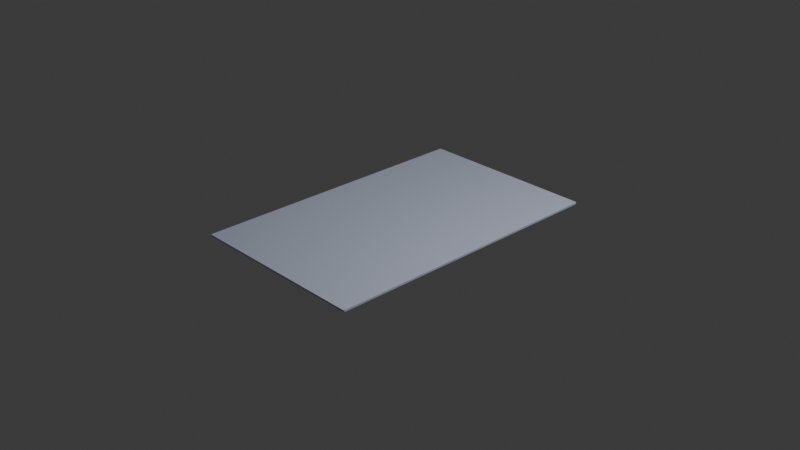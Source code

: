 # Source: cartela_camera.blend  (saved by Blender 4.1.24; exported with 4.5.12 LTS)
import bpy
from mathutils import Matrix  # noqa: F401  (used for matrix-valued properties, if any)

bpy.ops.wm.read_factory_settings(use_empty=True)
scene = bpy.context.scene
scene.name = 'Scene'

# ---- collections
col_collection = bpy.data.collections.new('Collection'); scene.collection.children.link(col_collection)

# ---- materials (node trees are filled in below, after node groups)
mat_material = bpy.data.materials.new('Material')
mat_material.alpha_threshold = 0.0
mat_material.use_transparent_shadow = False
mat_material.roughness = 0.5
mat_material.line_color = (0.0, 0.0, 0.0, 1.0)

# ---- material node trees
mat_material.use_nodes = True; mat_material.node_tree.nodes.clear()
_N = mat_material.node_tree.nodes; _L = mat_material.node_tree.links
n0 = _N.new('ShaderNodeOutputMaterial'); n0.name = 'Material Output'; n0.location = (300, 300)
n1 = _N.new('ShaderNodeBsdfPrincipled'); n1.name = 'Principled BSDF'; n1.location = (10, 300)
n1.inputs[0].default_value = (0.5872, 0.637, 0.8007, 1.0)
n1.inputs[3].default_value = 1.45
_L.new(n1.outputs[0], n0.inputs[0])
n0.is_active_output = True

# ---- world
world_world = bpy.data.worlds.new('World'); scene.world = world_world
world_world.use_nodes = True; world_world.node_tree.nodes.clear()
_N = world_world.node_tree.nodes; _L = world_world.node_tree.links
n0 = _N.new('ShaderNodeOutputWorld'); n0.name = 'World Output'; n0.location = (300, 300)
n1 = _N.new('ShaderNodeBackground'); n1.name = 'Background'; n1.location = (10, 300)
n1.inputs[0].default_value = (0.05088, 0.05088, 0.05088, 1.0)
_L.new(n1.outputs[0], n0.inputs[0])
n0.is_active_output = True
world_world.color = (0.05088, 0.05088, 0.05088)
world_world.use_sun_shadow = False
world_world.sun_shadow_jitter_overblur = 0.0

# ---- cameras
cam_camera = bpy.data.cameras.new('Camera')
cam_camera.clip_end = 100.0
cam_camera.ortho_scale = 7.314

# ---- lights
light_light = bpy.data.lights.new('Light', 'POINT')
light_light.transmission_factor = 0.0
light_light.energy = 1000.0
light_light.shadow_soft_size = 0.1
light_light.shadow_maximum_resolution = 0.006
light_light.use_absolute_resolution = True

# ---- meshes
me_cube = bpy.data.meshes.new('Cube')
me_cube.from_pydata([(0.9871, 1.0, 0.9871), (0.9871, 0.9871, 1.0), (1.0, 0.9871, 0.9871), (0.9871, 0.9998, 0.9891), (0.9871, 0.9994, 0.9911), (0.9871, 0.9986, 0.9929), (0.9871, 0.9975, 0.9947), (0.9871, 0.9962, 0.9962), (0.9891, 0.9998, 0.9871), (0.9891, 0.9997, 0.9892), (0.9892, 0.9992, 0.9912), (0.9892, 0.9984, 0.993), (0.9891, 0.9973, 0.9947), (0.9891, 0.9961, 0.9961), (0.9911, 0.9994, 0.9871), (0.9912, 0.9992, 0.9892), (0.9912, 0.9986, 0.9912), (0.9911, 0.9978, 0.993), (0.9911, 0.9969, 0.9945), (0.991, 0.9958, 0.9958), (0.9929, 0.9986, 0.9871), (0.993, 0.9984, 0.9892), (0.993, 0.9978, 0.9911), (0.9928, 0.9971, 0.9928), (0.9927, 0.9963, 0.9942), (0.9926, 0.9954, 0.9954), (0.9947, 0.9975, 0.9871), (0.9947, 0.9973, 0.9892), (0.9945, 0.9969, 0.9911), (0.9942, 0.9963, 0.9927), (0.9939, 0.9957, 0.9939), (0.9938, 0.9949, 0.9949), (0.9945, 0.9945, 0.9945), (0.9891, 0.9871, 0.9998), (0.9911, 0.9871, 0.9994), (0.9929, 0.9871, 0.9986), (0.9947, 0.9871, 0.9975), (0.9962, 0.9871, 0.9962), (0.9871, 0.9891, 0.9998), (0.9892, 0.9891, 0.9997), (0.9912, 0.9892, 0.9992), (0.993, 0.9892, 0.9984), (0.9947, 0.9891, 0.9973), (0.9961, 0.9891, 0.9961), (0.9871, 0.9911, 0.9994), (0.9892, 0.9912, 0.9992), (0.9912, 0.9912, 0.9986), (0.993, 0.9911, 0.9978), (0.9945, 0.9911, 0.9969), (0.9958, 0.991, 0.9958), (0.9871, 0.9929, 0.9986), (0.9892, 0.993, 0.9984), (0.9911, 0.993, 0.9978), (0.9928, 0.9928, 0.9971), (0.9942, 0.9927, 0.9963), (0.9954, 0.9926, 0.9954), (0.9871, 0.9947, 0.9975), (0.9892, 0.9947, 0.9973), (0.9911, 0.9945, 0.9969), (0.9927, 0.9942, 0.9963), (0.9939, 0.9939, 0.9957), (0.9949, 0.9938, 0.9949), (0.9998, 0.9891, 0.9871), (0.9994, 0.9911, 0.9871), (0.9986, 0.9929, 0.9871), (0.9975, 0.9947, 0.9871), (0.9962, 0.9962, 0.9871), (0.9998, 0.9871, 0.9891), (0.9997, 0.9892, 0.9891), (0.9992, 0.9912, 0.9892), (0.9984, 0.993, 0.9892), (0.9973, 0.9947, 0.9891), (0.9961, 0.9961, 0.9891), (0.9994, 0.9871, 0.9911), (0.9992, 0.9892, 0.9912), (0.9986, 0.9912, 0.9912), (0.9978, 0.993, 0.9911), (0.9969, 0.9945, 0.9911), (0.9958, 0.9958, 0.991), (0.9986, 0.9871, 0.9929), (0.9984, 0.9892, 0.993), (0.9978, 0.9911, 0.993), (0.9971, 0.9928, 0.9928), (0.9963, 0.9942, 0.9927), (0.9954, 0.9954, 0.9926), (0.9975, 0.9871, 0.9947), (0.9973, 0.9892, 0.9947), (0.9969, 0.9911, 0.9945), (0.9963, 0.9927, 0.9942), (0.9957, 0.9939, 0.9939), (0.9949, 0.9949, 0.9938), (0.9871, 0.9871, -1.0), (0.9871, 1.0, -0.9871), (1.0, 0.9871, -0.9871), (0.9871, 0.9891, -0.9998), (0.9871, 0.9911, -0.9994), (0.9871, 0.9929, -0.9986), (0.9871, 0.9947, -0.9975), (0.9871, 0.9962, -0.9962), (0.9891, 0.9871, -0.9998), (0.9891, 0.9892, -0.9997), (0.9892, 0.9912, -0.9992), (0.9892, 0.993, -0.9984), (0.9891, 0.9947, -0.9973), (0.9891, 0.9961, -0.9961), (0.9911, 0.9871, -0.9994), (0.9912, 0.9892, -0.9992), (0.9912, 0.9912, -0.9986), (0.9911, 0.993, -0.9978), (0.9911, 0.9945, -0.9969), (0.991, 0.9958, -0.9958), (0.9929, 0.9871, -0.9986), (0.993, 0.9892, -0.9984), (0.993, 0.9911, -0.9978), (0.9928, 0.9928, -0.9971), (0.9927, 0.9942, -0.9963), (0.9926, 0.9954, -0.9954), (0.9947, 0.9871, -0.9975), (0.9947, 0.9892, -0.9973), (0.9945, 0.9911, -0.9969), (0.9942, 0.9927, -0.9963), (0.9939, 0.9939, -0.9957), (0.9938, 0.9949, -0.9949), (0.9945, 0.9945, -0.9945), (0.9891, 0.9998, -0.9871), (0.9911, 0.9994, -0.9871), (0.9929, 0.9986, -0.9871), (0.9947, 0.9975, -0.9871), (0.9962, 0.9962, -0.9871), (0.9871, 0.9998, -0.9891), (0.9892, 0.9997, -0.9891), (0.9912, 0.9992, -0.9892), (0.993, 0.9984, -0.9892), (0.9947, 0.9973, -0.9891), (0.9961, 0.9961, -0.9891), (0.9871, 0.9994, -0.9911), (0.9892, 0.9992, -0.9912), (0.9912, 0.9986, -0.9912), (0.993, 0.9978, -0.9911), (0.9945, 0.9969, -0.9911), (0.9958, 0.9958, -0.991), (0.9871, 0.9986, -0.9929), (0.9892, 0.9984, -0.993), (0.9911, 0.9978, -0.993), (0.9928, 0.9971, -0.9928), (0.9942, 0.9963, -0.9927), (0.9954, 0.9954, -0.9926), (0.9871, 0.9975, -0.9947), (0.9892, 0.9973, -0.9947), (0.9911, 0.9969, -0.9945), (0.9927, 0.9963, -0.9942), (0.9939, 0.9957, -0.9939), (0.9949, 0.9949, -0.9938), (0.9998, 0.9871, -0.9891), (0.9994, 0.9871, -0.9911), (0.9986, 0.9871, -0.9929), (0.9975, 0.9871, -0.9947), (0.9962, 0.9871, -0.9962), (0.9998, 0.9891, -0.9871), (0.9997, 0.9891, -0.9892), (0.9992, 0.9892, -0.9912), (0.9984, 0.9892, -0.993), (0.9973, 0.9891, -0.9947), (0.9961, 0.9891, -0.9961), (0.9994, 0.9911, -0.9871), (0.9992, 0.9912, -0.9892), (0.9986, 0.9912, -0.9912), (0.9978, 0.9911, -0.993), (0.9969, 0.9911, -0.9945), (0.9958, 0.991, -0.9958), (0.9986, 0.9929, -0.9871), (0.9984, 0.993, -0.9892), (0.9978, 0.993, -0.9911), (0.9971, 0.9928, -0.9928), (0.9963, 0.9927, -0.9942), (0.9954, 0.9926, -0.9954), (0.9975, 0.9947, -0.9871), (0.9973, 0.9947, -0.9892), (0.9969, 0.9945, -0.9911), (0.9963, 0.9942, -0.9927), (0.9957, 0.9939, -0.9939), (0.9949, 0.9938, -0.9949), (1.0, -0.9871, 0.9871), (0.9871, -0.9871, 1.0), (0.9871, -1.0, 0.9871), (0.9998, -0.9871, 0.9891), (0.9994, -0.9871, 0.9911), (0.9986, -0.9871, 0.9929), (0.9975, -0.9871, 0.9947), (0.9962, -0.9871, 0.9962), (0.9998, -0.9891, 0.9871), (0.9997, -0.9891, 0.9892), (0.9992, -0.9892, 0.9912), (0.9984, -0.9892, 0.993), (0.9973, -0.9891, 0.9947), (0.9961, -0.9891, 0.9961), (0.9994, -0.9911, 0.9871), (0.9992, -0.9912, 0.9892), (0.9986, -0.9912, 0.9912), (0.9978, -0.9911, 0.993), (0.9969, -0.9911, 0.9945), (0.9958, -0.991, 0.9958), (0.9986, -0.9929, 0.9871), (0.9984, -0.993, 0.9892), (0.9978, -0.993, 0.9911), (0.9971, -0.9928, 0.9928), (0.9963, -0.9927, 0.9942), (0.9954, -0.9926, 0.9954), (0.9975, -0.9947, 0.9871), (0.9973, -0.9947, 0.9892), (0.9969, -0.9945, 0.9911), (0.9963, -0.9942, 0.9927), (0.9957, -0.9939, 0.9939), (0.9949, -0.9938, 0.9949), (0.9945, -0.9945, 0.9945), (0.9871, -0.9891, 0.9998), (0.9871, -0.9911, 0.9994), (0.9871, -0.9929, 0.9986), (0.9871, -0.9947, 0.9975), (0.9871, -0.9962, 0.9962), (0.9891, -0.9871, 0.9998), (0.9891, -0.9892, 0.9997), (0.9892, -0.9912, 0.9992), (0.9892, -0.993, 0.9984), (0.9891, -0.9947, 0.9973), (0.9891, -0.9961, 0.9961), (0.9911, -0.9871, 0.9994), (0.9912, -0.9892, 0.9992), (0.9912, -0.9912, 0.9986), (0.9911, -0.993, 0.9978), (0.9911, -0.9945, 0.9969), (0.991, -0.9958, 0.9958), (0.9929, -0.9871, 0.9986), (0.993, -0.9892, 0.9984), (0.993, -0.9911, 0.9978), (0.9928, -0.9928, 0.9971), (0.9927, -0.9942, 0.9963), (0.9926, -0.9954, 0.9954), (0.9947, -0.9871, 0.9975), (0.9947, -0.9892, 0.9973), (0.9945, -0.9911, 0.9969), (0.9942, -0.9927, 0.9963), (0.9939, -0.9939, 0.9957), (0.9938, -0.9949, 0.9949), (0.9891, -0.9998, 0.9871), (0.9911, -0.9994, 0.9871), (0.9929, -0.9986, 0.9871), (0.9947, -0.9975, 0.9871), (0.9962, -0.9962, 0.9871), (0.9871, -0.9998, 0.9891), (0.9892, -0.9997, 0.9891), (0.9912, -0.9992, 0.9892), (0.993, -0.9984, 0.9892), (0.9947, -0.9973, 0.9891), (0.9961, -0.9961, 0.9891), (0.9871, -0.9994, 0.9911), (0.9892, -0.9992, 0.9912), (0.9912, -0.9986, 0.9912), (0.993, -0.9978, 0.9911), (0.9945, -0.9969, 0.9911), (0.9958, -0.9958, 0.991), (0.9871, -0.9986, 0.9929), (0.9892, -0.9984, 0.993), (0.9911, -0.9978, 0.993), (0.9928, -0.9971, 0.9928), (0.9942, -0.9963, 0.9927), (0.9954, -0.9954, 0.9926), (0.9871, -0.9975, 0.9947), (0.9892, -0.9973, 0.9947), (0.9911, -0.9969, 0.9945), (0.9927, -0.9963, 0.9942), (0.9939, -0.9957, 0.9939), (0.9949, -0.9949, 0.9938), (1.0, -0.9871, -0.9871), (0.9871, -1.0, -0.9871), (0.9871, -0.9871, -1.0), (0.9998, -0.9891, -0.9871), (0.9994, -0.9911, -0.9871), (0.9986, -0.9929, -0.9871), (0.9975, -0.9947, -0.9871), (0.9962, -0.9962, -0.9871), (0.9998, -0.9871, -0.9891), (0.9997, -0.9892, -0.9891), (0.9992, -0.9912, -0.9892), (0.9984, -0.993, -0.9892), (0.9973, -0.9947, -0.9891), (0.9961, -0.9961, -0.9891), (0.9994, -0.9871, -0.9911), (0.9992, -0.9892, -0.9912), (0.9986, -0.9912, -0.9912), (0.9978, -0.993, -0.9911), (0.9969, -0.9945, -0.9911), (0.9958, -0.9958, -0.991), (0.9986, -0.9871, -0.9929), (0.9984, -0.9892, -0.993), (0.9978, -0.9911, -0.993), (0.9971, -0.9928, -0.9928), (0.9963, -0.9942, -0.9927), (0.9954, -0.9954, -0.9926), (0.9975, -0.9871, -0.9947), (0.9973, -0.9892, -0.9947), (0.9969, -0.9911, -0.9945), (0.9963, -0.9927, -0.9942), (0.9957, -0.9939, -0.9939), (0.9949, -0.9949, -0.9938), (0.9945, -0.9945, -0.9945), (0.9871, -0.9998, -0.9891), (0.9871, -0.9994, -0.9911), (0.9871, -0.9986, -0.9929), (0.9871, -0.9975, -0.9947), (0.9871, -0.9962, -0.9962), (0.9891, -0.9998, -0.9871), (0.9891, -0.9997, -0.9892), (0.9892, -0.9992, -0.9912), (0.9892, -0.9984, -0.993), (0.9891, -0.9973, -0.9947), (0.9891, -0.9961, -0.9961), (0.9911, -0.9994, -0.9871), (0.9912, -0.9992, -0.9892), (0.9912, -0.9986, -0.9912), (0.9911, -0.9978, -0.993), (0.9911, -0.9969, -0.9945), (0.991, -0.9958, -0.9958), (0.9929, -0.9986, -0.9871), (0.993, -0.9984, -0.9892), (0.993, -0.9978, -0.9911), (0.9928, -0.9971, -0.9928), (0.9927, -0.9963, -0.9942), (0.9926, -0.9954, -0.9954), (0.9947, -0.9975, -0.9871), (0.9947, -0.9973, -0.9892), (0.9945, -0.9969, -0.9911), (0.9942, -0.9963, -0.9927), (0.9939, -0.9957, -0.9939), (0.9938, -0.9949, -0.9949), (0.9891, -0.9871, -0.9998), (0.9911, -0.9871, -0.9994), (0.9929, -0.9871, -0.9986), (0.9947, -0.9871, -0.9975), (0.9962, -0.9871, -0.9962), (0.9871, -0.9891, -0.9998), (0.9892, -0.9891, -0.9997), (0.9912, -0.9892, -0.9992), (0.993, -0.9892, -0.9984), (0.9947, -0.9891, -0.9973), (0.9961, -0.9891, -0.9961), (0.9871, -0.9911, -0.9994), (0.9892, -0.9912, -0.9992), (0.9912, -0.9912, -0.9986), (0.993, -0.9911, -0.9978), (0.9945, -0.9911, -0.9969), (0.9958, -0.991, -0.9958), (0.9871, -0.9929, -0.9986), (0.9892, -0.993, -0.9984), (0.9911, -0.993, -0.9978), (0.9928, -0.9928, -0.9971), (0.9942, -0.9927, -0.9963), (0.9954, -0.9926, -0.9954), (0.9871, -0.9947, -0.9975), (0.9892, -0.9947, -0.9973), (0.9911, -0.9945, -0.9969), (0.9927, -0.9942, -0.9963), (0.9939, -0.9939, -0.9957), (0.9949, -0.9938, -0.9949), (-0.9871, 1.0, 0.9871), (-1.0, 0.9871, 0.9871), (-0.9871, 0.9871, 1.0), (-0.9891, 0.9998, 0.9871), (-0.9911, 0.9994, 0.9871), (-0.9929, 0.9986, 0.9871), (-0.9947, 0.9975, 0.9871), (-0.9962, 0.9962, 0.9871), (-0.9871, 0.9998, 0.9891), (-0.9892, 0.9997, 0.9891), (-0.9912, 0.9992, 0.9892), (-0.993, 0.9984, 0.9892), (-0.9947, 0.9973, 0.9891), (-0.9961, 0.9961, 0.9891), (-0.9871, 0.9994, 0.9911), (-0.9892, 0.9992, 0.9912), (-0.9912, 0.9986, 0.9912), (-0.993, 0.9978, 0.9911), (-0.9945, 0.9969, 0.9911), (-0.9958, 0.9958, 0.991), (-0.9871, 0.9986, 0.9929), (-0.9892, 0.9984, 0.993), (-0.9911, 0.9978, 0.993), (-0.9928, 0.9971, 0.9928), (-0.9942, 0.9963, 0.9927), (-0.9954, 0.9954, 0.9926), (-0.9871, 0.9975, 0.9947), (-0.9892, 0.9973, 0.9947), (-0.9911, 0.9969, 0.9945), (-0.9927, 0.9963, 0.9942), (-0.9939, 0.9957, 0.9939), (-0.9949, 0.9949, 0.9938), (-0.9945, 0.9945, 0.9945), (-0.9998, 0.9871, 0.9891), (-0.9994, 0.9871, 0.9911), (-0.9986, 0.9871, 0.9929), (-0.9975, 0.9871, 0.9947), (-0.9962, 0.9871, 0.9962), (-0.9998, 0.9891, 0.9871), (-0.9997, 0.9891, 0.9892), (-0.9992, 0.9892, 0.9912), (-0.9984, 0.9892, 0.993), (-0.9973, 0.9891, 0.9947), (-0.9961, 0.9891, 0.9961), (-0.9994, 0.9911, 0.9871), (-0.9992, 0.9912, 0.9892), (-0.9986, 0.9912, 0.9912), (-0.9978, 0.9911, 0.993), (-0.9969, 0.9911, 0.9945), (-0.9958, 0.991, 0.9958), (-0.9986, 0.9929, 0.9871), (-0.9984, 0.993, 0.9892), (-0.9978, 0.993, 0.9911), (-0.9971, 0.9928, 0.9928), (-0.9963, 0.9927, 0.9942), (-0.9954, 0.9926, 0.9954), (-0.9975, 0.9947, 0.9871), (-0.9973, 0.9947, 0.9892), (-0.9969, 0.9945, 0.9911), (-0.9963, 0.9942, 0.9927), (-0.9957, 0.9939, 0.9939), (-0.9949, 0.9938, 0.9949), (-0.9871, 0.9891, 0.9998), (-0.9871, 0.9911, 0.9994), (-0.9871, 0.9929, 0.9986), (-0.9871, 0.9947, 0.9975), (-0.9871, 0.9962, 0.9962), (-0.9891, 0.9871, 0.9998), (-0.9891, 0.9892, 0.9997), (-0.9892, 0.9912, 0.9992), (-0.9892, 0.993, 0.9984), (-0.9891, 0.9947, 0.9973), (-0.9891, 0.9961, 0.9961), (-0.9911, 0.9871, 0.9994), (-0.9912, 0.9892, 0.9992), (-0.9912, 0.9912, 0.9986), (-0.9911, 0.993, 0.9978), (-0.9911, 0.9945, 0.9969), (-0.991, 0.9958, 0.9958), (-0.9929, 0.9871, 0.9986), (-0.993, 0.9892, 0.9984), (-0.993, 0.9911, 0.9978), (-0.9928, 0.9928, 0.9971), (-0.9927, 0.9942, 0.9963), (-0.9926, 0.9954, 0.9954), (-0.9947, 0.9871, 0.9975), (-0.9947, 0.9892, 0.9973), (-0.9945, 0.9911, 0.9969), (-0.9942, 0.9927, 0.9963), (-0.9939, 0.9939, 0.9957), (-0.9938, 0.9949, 0.9949), (-1.0, 0.9871, -0.9871), (-0.9871, 1.0, -0.9871), (-0.9871, 0.9871, -1.0), (-0.9998, 0.9891, -0.9871), (-0.9994, 0.9911, -0.9871), (-0.9986, 0.9929, -0.9871), (-0.9975, 0.9947, -0.9871), (-0.9962, 0.9962, -0.9871), (-0.9998, 0.9871, -0.9891), (-0.9997, 0.9892, -0.9891), (-0.9992, 0.9912, -0.9892), (-0.9984, 0.993, -0.9892), (-0.9973, 0.9947, -0.9891), (-0.9961, 0.9961, -0.9891), (-0.9994, 0.9871, -0.9911), (-0.9992, 0.9892, -0.9912), (-0.9986, 0.9912, -0.9912), (-0.9978, 0.993, -0.9911), (-0.9969, 0.9945, -0.9911), (-0.9958, 0.9958, -0.991), (-0.9986, 0.9871, -0.9929), (-0.9984, 0.9892, -0.993), (-0.9978, 0.9911, -0.993), (-0.9971, 0.9928, -0.9928), (-0.9963, 0.9942, -0.9927), (-0.9954, 0.9954, -0.9926), (-0.9975, 0.9871, -0.9947), (-0.9973, 0.9892, -0.9947), (-0.9969, 0.9911, -0.9945), (-0.9963, 0.9927, -0.9942), (-0.9957, 0.9939, -0.9939), (-0.9949, 0.9949, -0.9938), (-0.9945, 0.9945, -0.9945), (-0.9871, 0.9998, -0.9891), (-0.9871, 0.9994, -0.9911), (-0.9871, 0.9986, -0.9929), (-0.9871, 0.9975, -0.9947), (-0.9871, 0.9962, -0.9962), (-0.9891, 0.9998, -0.9871), (-0.9891, 0.9997, -0.9892), (-0.9892, 0.9992, -0.9912), (-0.9892, 0.9984, -0.993), (-0.9891, 0.9973, -0.9947), (-0.9891, 0.9961, -0.9961), (-0.9911, 0.9994, -0.9871), (-0.9912, 0.9992, -0.9892), (-0.9912, 0.9986, -0.9912), (-0.9911, 0.9978, -0.993), (-0.9911, 0.9969, -0.9945), (-0.991, 0.9958, -0.9958), (-0.9929, 0.9986, -0.9871), (-0.993, 0.9984, -0.9892), (-0.993, 0.9978, -0.9911), (-0.9928, 0.9971, -0.9928), (-0.9927, 0.9963, -0.9942), (-0.9926, 0.9954, -0.9954), (-0.9947, 0.9975, -0.9871), (-0.9947, 0.9973, -0.9892), (-0.9945, 0.9969, -0.9911), (-0.9942, 0.9963, -0.9927), (-0.9939, 0.9957, -0.9939), (-0.9938, 0.9949, -0.9949), (-0.9891, 0.9871, -0.9998), (-0.9911, 0.9871, -0.9994), (-0.9929, 0.9871, -0.9986), (-0.9947, 0.9871, -0.9975), (-0.9962, 0.9871, -0.9962), (-0.9871, 0.9891, -0.9998), (-0.9892, 0.9891, -0.9997), (-0.9912, 0.9892, -0.9992), (-0.993, 0.9892, -0.9984), (-0.9947, 0.9891, -0.9973), (-0.9961, 0.9891, -0.9961), (-0.9871, 0.9911, -0.9994), (-0.9892, 0.9912, -0.9992), (-0.9912, 0.9912, -0.9986), (-0.993, 0.9911, -0.9978), (-0.9945, 0.9911, -0.9969), (-0.9958, 0.991, -0.9958), (-0.9871, 0.9929, -0.9986), (-0.9892, 0.993, -0.9984), (-0.9911, 0.993, -0.9978), (-0.9928, 0.9928, -0.9971), (-0.9942, 0.9927, -0.9963), (-0.9954, 0.9926, -0.9954), (-0.9871, 0.9947, -0.9975), (-0.9892, 0.9947, -0.9973), (-0.9911, 0.9945, -0.9969), (-0.9927, 0.9942, -0.9963), (-0.9939, 0.9939, -0.9957), (-0.9949, 0.9938, -0.9949), (-1.0, -0.9871, 0.9871), (-0.9871, -1.0, 0.9871), (-0.9871, -0.9871, 1.0), (-0.9998, -0.9891, 0.9871), (-0.9994, -0.9911, 0.9871), (-0.9986, -0.9929, 0.9871), (-0.9975, -0.9947, 0.9871), (-0.9962, -0.9962, 0.9871), (-0.9998, -0.9871, 0.9891), (-0.9997, -0.9892, 0.9891), (-0.9992, -0.9912, 0.9892), (-0.9984, -0.993, 0.9892), (-0.9973, -0.9947, 0.9891), (-0.9961, -0.9961, 0.9891), (-0.9994, -0.9871, 0.9911), (-0.9992, -0.9892, 0.9912), (-0.9986, -0.9912, 0.9912), (-0.9978, -0.993, 0.9911), (-0.9969, -0.9945, 0.9911), (-0.9958, -0.9958, 0.991), (-0.9986, -0.9871, 0.9929), (-0.9984, -0.9892, 0.993), (-0.9978, -0.9911, 0.993), (-0.9971, -0.9928, 0.9928), (-0.9963, -0.9942, 0.9927), (-0.9954, -0.9954, 0.9926), (-0.9975, -0.9871, 0.9947), (-0.9973, -0.9892, 0.9947), (-0.9969, -0.9911, 0.9945), (-0.9963, -0.9927, 0.9942), (-0.9957, -0.9939, 0.9939), (-0.9949, -0.9949, 0.9938), (-0.9945, -0.9945, 0.9945), (-0.9871, -0.9998, 0.9891), (-0.9871, -0.9994, 0.9911), (-0.9871, -0.9986, 0.9929), (-0.9871, -0.9975, 0.9947), (-0.9871, -0.9962, 0.9962), (-0.9891, -0.9998, 0.9871), (-0.9891, -0.9997, 0.9892), (-0.9892, -0.9992, 0.9912), (-0.9892, -0.9984, 0.993), (-0.9891, -0.9973, 0.9947), (-0.9891, -0.9961, 0.9961), (-0.9911, -0.9994, 0.9871), (-0.9912, -0.9992, 0.9892), (-0.9912, -0.9986, 0.9912), (-0.9911, -0.9978, 0.993), (-0.9911, -0.9969, 0.9945), (-0.991, -0.9958, 0.9958), (-0.9929, -0.9986, 0.9871), (-0.993, -0.9984, 0.9892), (-0.993, -0.9978, 0.9911), (-0.9928, -0.9971, 0.9928), (-0.9927, -0.9963, 0.9942), (-0.9926, -0.9954, 0.9954), (-0.9947, -0.9975, 0.9871), (-0.9947, -0.9973, 0.9892), (-0.9945, -0.9969, 0.9911), (-0.9942, -0.9963, 0.9927), (-0.9939, -0.9957, 0.9939), (-0.9938, -0.9949, 0.9949), (-0.9891, -0.9871, 0.9998), (-0.9911, -0.9871, 0.9994), (-0.9929, -0.9871, 0.9986), (-0.9947, -0.9871, 0.9975), (-0.9962, -0.9871, 0.9962), (-0.9871, -0.9891, 0.9998), (-0.9892, -0.9891, 0.9997), (-0.9912, -0.9892, 0.9992), (-0.993, -0.9892, 0.9984), (-0.9947, -0.9891, 0.9973), (-0.9961, -0.9891, 0.9961), (-0.9871, -0.9911, 0.9994), (-0.9892, -0.9912, 0.9992), (-0.9912, -0.9912, 0.9986), (-0.993, -0.9911, 0.9978), (-0.9945, -0.9911, 0.9969), (-0.9958, -0.991, 0.9958), (-0.9871, -0.9929, 0.9986), (-0.9892, -0.993, 0.9984), (-0.9911, -0.993, 0.9978), (-0.9928, -0.9928, 0.9971), (-0.9942, -0.9927, 0.9963), (-0.9954, -0.9926, 0.9954), (-0.9871, -0.9947, 0.9975), (-0.9892, -0.9947, 0.9973), (-0.9911, -0.9945, 0.9969), (-0.9927, -0.9942, 0.9963), (-0.9939, -0.9939, 0.9957), (-0.9949, -0.9938, 0.9949), (-0.9871, -0.9871, -1.0), (-0.9871, -1.0, -0.9871), (-1.0, -0.9871, -0.9871), (-0.9871, -0.9891, -0.9998), (-0.9871, -0.9911, -0.9994), (-0.9871, -0.9929, -0.9986), (-0.9871, -0.9947, -0.9975), (-0.9871, -0.9962, -0.9962), (-0.9891, -0.9871, -0.9998), (-0.9891, -0.9892, -0.9997), (-0.9892, -0.9912, -0.9992), (-0.9892, -0.993, -0.9984), (-0.9891, -0.9947, -0.9973), (-0.9891, -0.9961, -0.9961), (-0.9911, -0.9871, -0.9994), (-0.9912, -0.9892, -0.9992), (-0.9912, -0.9912, -0.9986), (-0.9911, -0.993, -0.9978), (-0.9911, -0.9945, -0.9969), (-0.991, -0.9958, -0.9958), (-0.9929, -0.9871, -0.9986), (-0.993, -0.9892, -0.9984), (-0.993, -0.9911, -0.9978), (-0.9928, -0.9928, -0.9971), (-0.9927, -0.9942, -0.9963), (-0.9926, -0.9954, -0.9954), (-0.9947, -0.9871, -0.9975), (-0.9947, -0.9892, -0.9973), (-0.9945, -0.9911, -0.9969), (-0.9942, -0.9927, -0.9963), (-0.9939, -0.9939, -0.9957), (-0.9938, -0.9949, -0.9949), (-0.9945, -0.9945, -0.9945), (-0.9891, -0.9998, -0.9871), (-0.9911, -0.9994, -0.9871), (-0.9929, -0.9986, -0.9871), (-0.9947, -0.9975, -0.9871), (-0.9962, -0.9962, -0.9871), (-0.9871, -0.9998, -0.9891), (-0.9892, -0.9997, -0.9891), (-0.9912, -0.9992, -0.9892), (-0.993, -0.9984, -0.9892), (-0.9947, -0.9973, -0.9891), (-0.9961, -0.9961, -0.9891), (-0.9871, -0.9994, -0.9911), (-0.9892, -0.9992, -0.9912), (-0.9912, -0.9986, -0.9912), (-0.993, -0.9978, -0.9911), (-0.9945, -0.9969, -0.9911), (-0.9958, -0.9958, -0.991), (-0.9871, -0.9986, -0.9929), (-0.9892, -0.9984, -0.993), (-0.9911, -0.9978, -0.993), (-0.9928, -0.9971, -0.9928), (-0.9942, -0.9963, -0.9927), (-0.9954, -0.9954, -0.9926), (-0.9871, -0.9975, -0.9947), (-0.9892, -0.9973, -0.9947), (-0.9911, -0.9969, -0.9945), (-0.9927, -0.9963, -0.9942), (-0.9939, -0.9957, -0.9939), (-0.9949, -0.9949, -0.9938), (-0.9998, -0.9871, -0.9891), (-0.9994, -0.9871, -0.9911), (-0.9986, -0.9871, -0.9929), (-0.9975, -0.9871, -0.9947), (-0.9962, -0.9871, -0.9962), (-0.9998, -0.9891, -0.9871), (-0.9997, -0.9891, -0.9892), (-0.9992, -0.9892, -0.9912), (-0.9984, -0.9892, -0.993), (-0.9973, -0.9891, -0.9947), (-0.9961, -0.9891, -0.9961), (-0.9994, -0.9911, -0.9871), (-0.9992, -0.9912, -0.9892), (-0.9986, -0.9912, -0.9912), (-0.9978, -0.9911, -0.993), (-0.9969, -0.9911, -0.9945), (-0.9958, -0.991, -0.9958), (-0.9986, -0.9929, -0.9871), (-0.9984, -0.993, -0.9892), (-0.9978, -0.993, -0.9911), (-0.9971, -0.9928, -0.9928), (-0.9963, -0.9927, -0.9942), (-0.9954, -0.9926, -0.9954), (-0.9975, -0.9947, -0.9871), (-0.9973, -0.9947, -0.9892), (-0.9969, -0.9945, -0.9911), (-0.9963, -0.9942, -0.9927), (-0.9957, -0.9939, -0.9939), (-0.9949, -0.9938, -0.9949)], [], [(457, 91, 275, 637), (639, 546, 365, 455), (274, 184, 547, 638), (1, 366, 548, 183), (93, 2, 182, 273), (0, 3, 9, 8), (3, 4, 10, 9), (4, 5, 11, 10), (5, 6, 12, 11), (6, 7, 13, 12), (8, 9, 15, 14), (9, 10, 16, 15), (10, 11, 17, 16), (11, 12, 18, 17), (12, 13, 19, 18), (14, 15, 21, 20), (15, 16, 22, 21), (16, 17, 23, 22), (17, 18, 24, 23), (18, 19, 25, 24), (20, 21, 27, 26), (21, 22, 28, 27), (22, 23, 29, 28), (23, 24, 30, 29), (24, 25, 31, 30), (26, 27, 72, 66), (27, 28, 78, 72), (28, 29, 84, 78), (29, 30, 90, 84), (30, 31, 32, 90), (1, 33, 39, 38), (33, 34, 40, 39), (34, 35, 41, 40), (35, 36, 42, 41), (36, 37, 43, 42), (38, 39, 45, 44), (39, 40, 46, 45), (40, 41, 47, 46), (41, 42, 48, 47), (42, 43, 49, 48), (44, 45, 51, 50), (45, 46, 52, 51), (46, 47, 53, 52), (47, 48, 54, 53), (48, 49, 55, 54), (50, 51, 57, 56), (51, 52, 58, 57), (52, 53, 59, 58), (53, 54, 60, 59), (54, 55, 61, 60), (56, 57, 13, 7), (57, 58, 19, 13), (58, 59, 25, 19), (59, 60, 31, 25), (60, 61, 32, 31), (2, 62, 68, 67), (62, 63, 69, 68), (63, 64, 70, 69), (64, 65, 71, 70), (65, 66, 72, 71), (67, 68, 74, 73), (68, 69, 75, 74), (69, 70, 76, 75), (70, 71, 77, 76), (71, 72, 78, 77), (73, 74, 80, 79), (74, 75, 81, 80), (75, 76, 82, 81), (76, 77, 83, 82), (77, 78, 84, 83), (79, 80, 86, 85), (80, 81, 87, 86), (81, 82, 88, 87), (82, 83, 89, 88), (83, 84, 90, 89), (85, 86, 43, 37), (86, 87, 49, 43), (87, 88, 55, 49), (88, 89, 61, 55), (89, 90, 32, 61), (91, 94, 100, 99), (94, 95, 101, 100), (95, 96, 102, 101), (96, 97, 103, 102), (97, 98, 104, 103), (99, 100, 106, 105), (100, 101, 107, 106), (101, 102, 108, 107), (102, 103, 109, 108), (103, 104, 110, 109), (105, 106, 112, 111), (106, 107, 113, 112), (107, 108, 114, 113), (108, 109, 115, 114), (109, 110, 116, 115), (111, 112, 118, 117), (112, 113, 119, 118), (113, 114, 120, 119), (114, 115, 121, 120), (115, 116, 122, 121), (117, 118, 163, 157), (118, 119, 169, 163), (119, 120, 175, 169), (120, 121, 181, 175), (121, 122, 123, 181), (92, 124, 130, 129), (124, 125, 131, 130), (125, 126, 132, 131), (126, 127, 133, 132), (127, 128, 134, 133), (129, 130, 136, 135), (130, 131, 137, 136), (131, 132, 138, 137), (132, 133, 139, 138), (133, 134, 140, 139), (135, 136, 142, 141), (136, 137, 143, 142), (137, 138, 144, 143), (138, 139, 145, 144), (139, 140, 146, 145), (141, 142, 148, 147), (142, 143, 149, 148), (143, 144, 150, 149), (144, 145, 151, 150), (145, 146, 152, 151), (147, 148, 104, 98), (148, 149, 110, 104), (149, 150, 116, 110), (150, 151, 122, 116), (151, 152, 123, 122), (93, 153, 159, 158), (153, 154, 160, 159), (154, 155, 161, 160), (155, 156, 162, 161), (156, 157, 163, 162), (158, 159, 165, 164), (159, 160, 166, 165), (160, 161, 167, 166), (161, 162, 168, 167), (162, 163, 169, 168), (164, 165, 171, 170), (165, 166, 172, 171), (166, 167, 173, 172), (167, 168, 174, 173), (168, 169, 175, 174), (170, 171, 177, 176), (171, 172, 178, 177), (172, 173, 179, 178), (173, 174, 180, 179), (174, 175, 181, 180), (176, 177, 134, 128), (177, 178, 140, 134), (178, 179, 146, 140), (179, 180, 152, 146), (180, 181, 123, 152), (182, 185, 191, 190), (185, 186, 192, 191), (186, 187, 193, 192), (187, 188, 194, 193), (188, 189, 195, 194), (190, 191, 197, 196), (191, 192, 198, 197), (192, 193, 199, 198), (193, 194, 200, 199), (194, 195, 201, 200), (196, 197, 203, 202), (197, 198, 204, 203), (198, 199, 205, 204), (199, 200, 206, 205), (200, 201, 207, 206), (202, 203, 209, 208), (203, 204, 210, 209), (204, 205, 211, 210), (205, 206, 212, 211), (206, 207, 213, 212), (208, 209, 254, 248), (209, 210, 260, 254), (210, 211, 266, 260), (211, 212, 272, 266), (212, 213, 214, 272), (183, 215, 221, 220), (215, 216, 222, 221), (216, 217, 223, 222), (217, 218, 224, 223), (218, 219, 225, 224), (220, 221, 227, 226), (221, 222, 228, 227), (222, 223, 229, 228), (223, 224, 230, 229), (224, 225, 231, 230), (226, 227, 233, 232), (227, 228, 234, 233), (228, 229, 235, 234), (229, 230, 236, 235), (230, 231, 237, 236), (232, 233, 239, 238), (233, 234, 240, 239), (234, 235, 241, 240), (235, 236, 242, 241), (236, 237, 243, 242), (238, 239, 195, 189), (239, 240, 201, 195), (240, 241, 207, 201), (241, 242, 213, 207), (242, 243, 214, 213), (184, 244, 250, 249), (244, 245, 251, 250), (245, 246, 252, 251), (246, 247, 253, 252), (247, 248, 254, 253), (249, 250, 256, 255), (250, 251, 257, 256), (251, 252, 258, 257), (252, 253, 259, 258), (253, 254, 260, 259), (255, 256, 262, 261), (256, 257, 263, 262), (257, 258, 264, 263), (258, 259, 265, 264), (259, 260, 266, 265), (261, 262, 268, 267), (262, 263, 269, 268), (263, 264, 270, 269), (264, 265, 271, 270), (265, 266, 272, 271), (267, 268, 225, 219), (268, 269, 231, 225), (269, 270, 237, 231), (270, 271, 243, 237), (271, 272, 214, 243), (273, 276, 282, 281), (276, 277, 283, 282), (277, 278, 284, 283), (278, 279, 285, 284), (279, 280, 286, 285), (281, 282, 288, 287), (282, 283, 289, 288), (283, 284, 290, 289), (284, 285, 291, 290), (285, 286, 292, 291), (287, 288, 294, 293), (288, 289, 295, 294), (289, 290, 296, 295), (290, 291, 297, 296), (291, 292, 298, 297), (293, 294, 300, 299), (294, 295, 301, 300), (295, 296, 302, 301), (296, 297, 303, 302), (297, 298, 304, 303), (299, 300, 345, 339), (300, 301, 351, 345), (301, 302, 357, 351), (302, 303, 363, 357), (303, 304, 305, 363), (274, 306, 312, 311), (306, 307, 313, 312), (307, 308, 314, 313), (308, 309, 315, 314), (309, 310, 316, 315), (311, 312, 318, 317), (312, 313, 319, 318), (313, 314, 320, 319), (314, 315, 321, 320), (315, 316, 322, 321), (317, 318, 324, 323), (318, 319, 325, 324), (319, 320, 326, 325), (320, 321, 327, 326), (321, 322, 328, 327), (323, 324, 330, 329), (324, 325, 331, 330), (325, 326, 332, 331), (326, 327, 333, 332), (327, 328, 334, 333), (329, 330, 286, 280), (330, 331, 292, 286), (331, 332, 298, 292), (332, 333, 304, 298), (333, 334, 305, 304), (275, 335, 341, 340), (335, 336, 342, 341), (336, 337, 343, 342), (337, 338, 344, 343), (338, 339, 345, 344), (340, 341, 347, 346), (341, 342, 348, 347), (342, 343, 349, 348), (343, 344, 350, 349), (344, 345, 351, 350), (346, 347, 353, 352), (347, 348, 354, 353), (348, 349, 355, 354), (349, 350, 356, 355), (350, 351, 357, 356), (352, 353, 359, 358), (353, 354, 360, 359), (354, 355, 361, 360), (355, 356, 362, 361), (356, 357, 363, 362), (358, 359, 316, 310), (359, 360, 322, 316), (360, 361, 328, 322), (361, 362, 334, 328), (362, 363, 305, 334), (364, 367, 373, 372), (367, 368, 374, 373), (368, 369, 375, 374), (369, 370, 376, 375), (370, 371, 377, 376), (372, 373, 379, 378), (373, 374, 380, 379), (374, 375, 381, 380), (375, 376, 382, 381), (376, 377, 383, 382), (378, 379, 385, 384), (379, 380, 386, 385), (380, 381, 387, 386), (381, 382, 388, 387), (382, 383, 389, 388), (384, 385, 391, 390), (385, 386, 392, 391), (386, 387, 393, 392), (387, 388, 394, 393), (388, 389, 395, 394), (390, 391, 436, 430), (391, 392, 442, 436), (392, 393, 448, 442), (393, 394, 454, 448), (394, 395, 396, 454), (365, 397, 403, 402), (397, 398, 404, 403), (398, 399, 405, 404), (399, 400, 406, 405), (400, 401, 407, 406), (402, 403, 409, 408), (403, 404, 410, 409), (404, 405, 411, 410), (405, 406, 412, 411), (406, 407, 413, 412), (408, 409, 415, 414), (409, 410, 416, 415), (410, 411, 417, 416), (411, 412, 418, 417), (412, 413, 419, 418), (414, 415, 421, 420), (415, 416, 422, 421), (416, 417, 423, 422), (417, 418, 424, 423), (418, 419, 425, 424), (420, 421, 377, 371), (421, 422, 383, 377), (422, 423, 389, 383), (423, 424, 395, 389), (424, 425, 396, 395), (366, 426, 432, 431), (426, 427, 433, 432), (427, 428, 434, 433), (428, 429, 435, 434), (429, 430, 436, 435), (431, 432, 438, 437), (432, 433, 439, 438), (433, 434, 440, 439), (434, 435, 441, 440), (435, 436, 442, 441), (437, 438, 444, 443), (438, 439, 445, 444), (439, 440, 446, 445), (440, 441, 447, 446), (441, 442, 448, 447), (443, 444, 450, 449), (444, 445, 451, 450), (445, 446, 452, 451), (446, 447, 453, 452), (447, 448, 454, 453), (449, 450, 407, 401), (450, 451, 413, 407), (451, 452, 419, 413), (452, 453, 425, 419), (453, 454, 396, 425), (455, 458, 464, 463), (458, 459, 465, 464), (459, 460, 466, 465), (460, 461, 467, 466), (461, 462, 468, 467), (463, 464, 470, 469), (464, 465, 471, 470), (465, 466, 472, 471), (466, 467, 473, 472), (467, 468, 474, 473), (469, 470, 476, 475), (470, 471, 477, 476), (471, 472, 478, 477), (472, 473, 479, 478), (473, 474, 480, 479), (475, 476, 482, 481), (476, 477, 483, 482), (477, 478, 484, 483), (478, 479, 485, 484), (479, 480, 486, 485), (481, 482, 527, 521), (482, 483, 533, 527), (483, 484, 539, 533), (484, 485, 545, 539), (485, 486, 487, 545), (456, 488, 494, 493), (488, 489, 495, 494), (489, 490, 496, 495), (490, 491, 497, 496), (491, 492, 498, 497), (493, 494, 500, 499), (494, 495, 501, 500), (495, 496, 502, 501), (496, 497, 503, 502), (497, 498, 504, 503), (499, 500, 506, 505), (500, 501, 507, 506), (501, 502, 508, 507), (502, 503, 509, 508), (503, 504, 510, 509), (505, 506, 512, 511), (506, 507, 513, 512), (507, 508, 514, 513), (508, 509, 515, 514), (509, 510, 516, 515), (511, 512, 468, 462), (512, 513, 474, 468), (513, 514, 480, 474), (514, 515, 486, 480), (515, 516, 487, 486), (457, 517, 523, 522), (517, 518, 524, 523), (518, 519, 525, 524), (519, 520, 526, 525), (520, 521, 527, 526), (522, 523, 529, 528), (523, 524, 530, 529), (524, 525, 531, 530), (525, 526, 532, 531), (526, 527, 533, 532), (528, 529, 535, 534), (529, 530, 536, 535), (530, 531, 537, 536), (531, 532, 538, 537), (532, 533, 539, 538), (534, 535, 541, 540), (535, 536, 542, 541), (536, 537, 543, 542), (537, 538, 544, 543), (538, 539, 545, 544), (540, 541, 498, 492), (541, 542, 504, 498), (542, 543, 510, 504), (543, 544, 516, 510), (544, 545, 487, 516), (546, 549, 555, 554), (549, 550, 556, 555), (550, 551, 557, 556), (551, 552, 558, 557), (552, 553, 559, 558), (554, 555, 561, 560), (555, 556, 562, 561), (556, 557, 563, 562), (557, 558, 564, 563), (558, 559, 565, 564), (560, 561, 567, 566), (561, 562, 568, 567), (562, 563, 569, 568), (563, 564, 570, 569), (564, 565, 571, 570), (566, 567, 573, 572), (567, 568, 574, 573), (568, 569, 575, 574), (569, 570, 576, 575), (570, 571, 577, 576), (572, 573, 618, 612), (573, 574, 624, 618), (574, 575, 630, 624), (575, 576, 636, 630), (576, 577, 578, 636), (547, 579, 585, 584), (579, 580, 586, 585), (580, 581, 587, 586), (581, 582, 588, 587), (582, 583, 589, 588), (584, 585, 591, 590), (585, 586, 592, 591), (586, 587, 593, 592), (587, 588, 594, 593), (588, 589, 595, 594), (590, 591, 597, 596), (591, 592, 598, 597), (592, 593, 599, 598), (593, 594, 600, 599), (594, 595, 601, 600), (596, 597, 603, 602), (597, 598, 604, 603), (598, 599, 605, 604), (599, 600, 606, 605), (600, 601, 607, 606), (602, 603, 559, 553), (603, 604, 565, 559), (604, 605, 571, 565), (605, 606, 577, 571), (606, 607, 578, 577), (548, 608, 614, 613), (608, 609, 615, 614), (609, 610, 616, 615), (610, 611, 617, 616), (611, 612, 618, 617), (613, 614, 620, 619), (614, 615, 621, 620), (615, 616, 622, 621), (616, 617, 623, 622), (617, 618, 624, 623), (619, 620, 626, 625), (620, 621, 627, 626), (621, 622, 628, 627), (622, 623, 629, 628), (623, 624, 630, 629), (625, 626, 632, 631), (626, 627, 633, 632), (627, 628, 634, 633), (628, 629, 635, 634), (629, 630, 636, 635), (631, 632, 589, 583), (632, 633, 595, 589), (633, 634, 601, 595), (634, 635, 607, 601), (635, 636, 578, 607), (637, 640, 646, 645), (640, 641, 647, 646), (641, 642, 648, 647), (642, 643, 649, 648), (643, 644, 650, 649), (645, 646, 652, 651), (646, 647, 653, 652), (647, 648, 654, 653), (648, 649, 655, 654), (649, 650, 656, 655), (651, 652, 658, 657), (652, 653, 659, 658), (653, 654, 660, 659), (654, 655, 661, 660), (655, 656, 662, 661), (657, 658, 664, 663), (658, 659, 665, 664), (659, 660, 666, 665), (660, 661, 667, 666), (661, 662, 668, 667), (663, 664, 709, 703), (664, 665, 715, 709), (665, 666, 721, 715), (666, 667, 727, 721), (667, 668, 669, 727), (638, 670, 676, 675), (670, 671, 677, 676), (671, 672, 678, 677), (672, 673, 679, 678), (673, 674, 680, 679), (675, 676, 682, 681), (676, 677, 683, 682), (677, 678, 684, 683), (678, 679, 685, 684), (679, 680, 686, 685), (681, 682, 688, 687), (682, 683, 689, 688), (683, 684, 690, 689), (684, 685, 691, 690), (685, 686, 692, 691), (687, 688, 694, 693), (688, 689, 695, 694), (689, 690, 696, 695), (690, 691, 697, 696), (691, 692, 698, 697), (693, 694, 650, 644), (694, 695, 656, 650), (695, 696, 662, 656), (696, 697, 668, 662), (697, 698, 669, 668), (639, 699, 705, 704), (699, 700, 706, 705), (700, 701, 707, 706), (701, 702, 708, 707), (702, 703, 709, 708), (704, 705, 711, 710), (705, 706, 712, 711), (706, 707, 713, 712), (707, 708, 714, 713), (708, 709, 715, 714), (710, 711, 717, 716), (711, 712, 718, 717), (712, 713, 719, 718), (713, 714, 720, 719), (714, 715, 721, 720), (716, 717, 723, 722), (717, 718, 724, 723), (718, 719, 725, 724), (719, 720, 726, 725), (720, 721, 727, 726), (722, 723, 680, 674), (723, 724, 686, 680), (724, 725, 692, 686), (725, 726, 698, 692), (726, 727, 669, 698), (457, 637, 645, 517), (517, 645, 651, 518), (518, 651, 657, 519), (519, 657, 663, 520), (520, 663, 703, 521), (521, 703, 702, 481), (481, 702, 701, 475), (475, 701, 700, 469), (469, 700, 699, 463), (463, 699, 639, 455), (91, 457, 522, 94), (94, 522, 528, 95), (95, 528, 534, 96), (96, 534, 540, 97), (97, 540, 492, 98), (98, 492, 491, 147), (147, 491, 490, 141), (141, 490, 489, 135), (135, 489, 488, 129), (129, 488, 456, 92), (2, 93, 158, 62), (62, 158, 164, 63), (63, 164, 170, 64), (64, 170, 176, 65), (65, 176, 128, 66), (66, 128, 127, 26), (26, 127, 126, 20), (20, 126, 125, 14), (14, 125, 124, 8), (8, 124, 92, 0), (638, 547, 584, 670), (670, 584, 590, 671), (671, 590, 596, 672), (672, 596, 602, 673), (673, 602, 553, 674), (674, 553, 552, 722), (722, 552, 551, 716), (716, 551, 550, 710), (710, 550, 549, 704), (704, 549, 546, 639), (184, 274, 311, 244), (244, 311, 317, 245), (245, 317, 323, 246), (246, 323, 329, 247), (247, 329, 280, 248), (248, 280, 279, 208), (208, 279, 278, 202), (202, 278, 277, 196), (196, 277, 276, 190), (190, 276, 273, 182), (364, 456, 493, 367), (367, 493, 499, 368), (368, 499, 505, 369), (369, 505, 511, 370), (370, 511, 462, 371), (371, 462, 461, 420), (420, 461, 460, 414), (414, 460, 459, 408), (408, 459, 458, 402), (402, 458, 455, 365), (183, 548, 613, 215), (215, 613, 619, 216), (216, 619, 625, 217), (217, 625, 631, 218), (218, 631, 583, 219), (219, 583, 582, 267), (267, 582, 581, 261), (261, 581, 580, 255), (255, 580, 579, 249), (249, 579, 547, 184), (1, 183, 220, 33), (33, 220, 226, 34), (34, 226, 232, 35), (35, 232, 238, 36), (36, 238, 189, 37), (37, 189, 188, 85), (85, 188, 187, 79), (79, 187, 186, 73), (73, 186, 185, 67), (67, 185, 182, 2), (637, 275, 340, 640), (640, 340, 346, 641), (641, 346, 352, 642), (642, 352, 358, 643), (643, 358, 310, 644), (644, 310, 309, 693), (693, 309, 308, 687), (687, 308, 307, 681), (681, 307, 306, 675), (675, 306, 274, 638), (548, 366, 431, 608), (608, 431, 437, 609), (609, 437, 443, 610), (610, 443, 449, 611), (611, 449, 401, 612), (612, 401, 400, 572), (572, 400, 399, 566), (566, 399, 398, 560), (560, 398, 397, 554), (554, 397, 365, 546), (366, 1, 38, 426), (426, 38, 44, 427), (427, 44, 50, 428), (428, 50, 56, 429), (429, 56, 7, 430), (430, 7, 6, 390), (390, 6, 5, 384), (384, 5, 4, 378), (378, 4, 3, 372), (372, 3, 0, 364), (275, 91, 99, 335), (335, 99, 105, 336), (336, 105, 111, 337), (337, 111, 117, 338), (338, 117, 157, 339), (339, 157, 156, 299), (299, 156, 155, 293), (293, 155, 154, 287), (287, 154, 153, 281), (281, 153, 93, 273), (456, 364, 0, 92)])
_uv = me_cube.uv_layers.new(name='UVMap')
_uv.uv.foreach_set('vector', [0.1266, 0.5016, 0.3734, 0.5016, 0.3734, 0.7484, 0.1266, 0.7484, 0.3766, 0.001614, 0.6234, 0.001614, 0.6234, 0.2484, 0.3766, 0.2484, 0.3766, 0.7516, 0.6234, 0.7516, 0.6234, 0.9984, 0.3766, 0.9984, 0.6266, 0.5016, 0.8734, 0.5016, 0.8734, 0.7484, 0.6266, 0.7484, 0.3766, 0.5016, 0.6234, 0.5016, 0.6234, 0.7484, 0.3766, 0.7484, 0.6234, 0.4984, 0.6236, 0.4984, 0.6236, 0.4986, 0.6234, 0.4986, 0.6236, 0.4984, 0.6239, 0.4984, 0.6239, 0.4986, 0.6236, 0.4986, 0.6239, 0.4984, 0.6241, 0.4984, 0.6241, 0.4986, 0.6239, 0.4986, 0.6241, 0.4984, 0.6243, 0.4984, 0.6243, 0.4986, 0.6241, 0.4986, 0.6243, 0.4984, 0.625, 0.4984, 0.625, 0.4986, 0.6243, 0.4986, 0.6234, 0.4986, 0.6236, 0.4986, 0.6236, 0.4989, 0.6234, 0.4989, 0.6236, 0.4986, 0.6239, 0.4986, 0.6239, 0.4989, 0.6236, 0.4989, 0.6239, 0.4986, 0.6241, 0.4986, 0.6241, 0.4989, 0.6239, 0.4989, 0.6241, 0.4986, 0.6243, 0.4986, 0.6243, 0.4989, 0.6241, 0.4989, 0.6243, 0.4986, 0.625, 0.4986, 0.625, 0.4989, 0.6243, 0.4989, 0.6234, 0.4989, 0.6236, 0.4989, 0.6236, 0.4991, 0.6234, 0.4991, 0.6236, 0.4989, 0.6239, 0.4989, 0.6239, 0.4991, 0.6236, 0.4991, 0.6239, 0.4989, 0.6241, 0.4989, 0.6241, 0.4991, 0.6239, 0.4991, 0.6241, 0.4989, 0.6243, 0.4989, 0.6243, 0.4991, 0.6241, 0.4991, 0.6243, 0.4989, 0.625, 0.4989, 0.625, 0.4991, 0.6243, 0.4991, 0.6234, 0.4991, 0.6236, 0.4991, 0.6236, 0.4993, 0.6234, 0.4993, 0.6236, 0.4991, 0.6239, 0.4991, 0.6239, 0.4993, 0.6236, 0.4993, 0.6239, 0.4991, 0.6241, 0.4991, 0.6241, 0.4993, 0.6239, 0.4993, 0.6241, 0.4991, 0.6243, 0.4991, 0.6242, 0.4992, 0.6241, 0.4993, 0.6243, 0.4991, 0.625, 0.4991, 0.625, 0.4992, 0.6242, 0.4992, 0.6234, 0.4993, 0.6236, 0.4993, 0.6236, 0.5, 0.6234, 0.5, 0.6236, 0.4993, 0.6239, 0.4993, 0.6239, 0.5, 0.6236, 0.5, 0.6239, 0.4993, 0.6241, 0.4993, 0.6241, 0.5, 0.6239, 0.5, 0.6241, 0.4993, 0.6242, 0.4992, 0.6242, 0.5, 0.6241, 0.5, 0.6242, 0.4992, 0.625, 0.4992, 0.6248, 0.5, 0.6242, 0.5, 0.6266, 0.5016, 0.6264, 0.5016, 0.6264, 0.5014, 0.6266, 0.5014, 0.6264, 0.5016, 0.6261, 0.5016, 0.6261, 0.5014, 0.6264, 0.5014, 0.6261, 0.5016, 0.6259, 0.5016, 0.6259, 0.5014, 0.6261, 0.5014, 0.6259, 0.5016, 0.6257, 0.5016, 0.6257, 0.5014, 0.6259, 0.5014, 0.6257, 0.5016, 0.625, 0.5016, 0.625, 0.5014, 0.6257, 0.5014, 0.6266, 0.5014, 0.6264, 0.5014, 0.6264, 0.5011, 0.6266, 0.5011, 0.6264, 0.5014, 0.6261, 0.5014, 0.6261, 0.5011, 0.6264, 0.5011, 0.6261, 0.5014, 0.6259, 0.5014, 0.6259, 0.5011, 0.6261, 0.5011, 0.6259, 0.5014, 0.6257, 0.5014, 0.6257, 0.5011, 0.6259, 0.5011, 0.6257, 0.5014, 0.625, 0.5014, 0.625, 0.5011, 0.6257, 0.5011, 0.6266, 0.5011, 0.6264, 0.5011, 0.6264, 0.5009, 0.6266, 0.5009, 0.6264, 0.5011, 0.6261, 0.5011, 0.6261, 0.5009, 0.6264, 0.5009, 0.6261, 0.5011, 0.6259, 0.5011, 0.6259, 0.5009, 0.6261, 0.5009, 0.6259, 0.5011, 0.6257, 0.5011, 0.6257, 0.5009, 0.6259, 0.5009, 0.6257, 0.5011, 0.625, 0.5011, 0.625, 0.5009, 0.6257, 0.5009, 0.6266, 0.5009, 0.6264, 0.5009, 0.6264, 0.5007, 0.6266, 0.5007, 0.6264, 0.5009, 0.6261, 0.5009, 0.6261, 0.5007, 0.6264, 0.5007, 0.6261, 0.5009, 0.6259, 0.5009, 0.6259, 0.5007, 0.6261, 0.5007, 0.6259, 0.5009, 0.6257, 0.5009, 0.6258, 0.5008, 0.6259, 0.5007, 0.6257, 0.5009, 0.625, 0.5009, 0.625, 0.5008, 0.6258, 0.5008, 0.6266, 0.5007, 0.6264, 0.5007, 0.6264, 0.5, 0.6266, 0.5, 0.6264, 0.5007, 0.6261, 0.5007, 0.6261, 0.5, 0.6264, 0.5, 0.6261, 0.5007, 0.6259, 0.5007, 0.6259, 0.5, 0.6261, 0.5, 0.6259, 0.5007, 0.6258, 0.5008, 0.6258, 0.5, 0.6259, 0.5, 0.6258, 0.5008, 0.625, 0.5008, 0.6248, 0.5, 0.6258, 0.5, 0.6234, 0.5016, 0.6234, 0.5014, 0.6236, 0.5014, 0.6236, 0.5016, 0.6234, 0.5014, 0.6234, 0.5011, 0.6236, 0.5011, 0.6236, 0.5014, 0.6234, 0.5011, 0.6234, 0.5009, 0.6236, 0.5009, 0.6236, 0.5011, 0.6234, 0.5009, 0.6234, 0.5007, 0.6236, 0.5007, 0.6236, 0.5009, 0.6234, 0.5007, 0.6234, 0.5, 0.6236, 0.5, 0.6236, 0.5007, 0.6236, 0.5016, 0.6236, 0.5014, 0.6239, 0.5014, 0.6239, 0.5016, 0.6236, 0.5014, 0.6236, 0.5011, 0.6239, 0.5011, 0.6239, 0.5014, 0.6236, 0.5011, 0.6236, 0.5009, 0.6239, 0.5009, 0.6239, 0.5011, 0.6236, 0.5009, 0.6236, 0.5007, 0.6239, 0.5007, 0.6239, 0.5009, 0.6236, 0.5007, 0.6236, 0.5, 0.6239, 0.5, 0.6239, 0.5007, 0.6239, 0.5016, 0.6239, 0.5014, 0.6241, 0.5014, 0.6241, 0.5016, 0.6239, 0.5014, 0.6239, 0.5011, 0.6241, 0.5011, 0.6241, 0.5014, 0.6239, 0.5011, 0.6239, 0.5009, 0.6241, 0.5009, 0.6241, 0.5011, 0.6239, 0.5009, 0.6239, 0.5007, 0.6241, 0.5007, 0.6241, 0.5009, 0.6239, 0.5007, 0.6239, 0.5, 0.6241, 0.5, 0.6241, 0.5007, 0.6241, 0.5016, 0.6241, 0.5014, 0.6243, 0.5014, 0.6243, 0.5016, 0.6241, 0.5014, 0.6241, 0.5011, 0.6243, 0.5011, 0.6243, 0.5014, 0.6241, 0.5011, 0.6241, 0.5009, 0.6243, 0.5009, 0.6243, 0.5011, 0.6241, 0.5009, 0.6241, 0.5007, 0.6242, 0.5008, 0.6243, 0.5009, 0.6241, 0.5007, 0.6241, 0.5, 0.6242, 0.5, 0.6242, 0.5008, 0.6243, 0.5016, 0.6243, 0.5014, 0.625, 0.5014, 0.625, 0.5016, 0.6243, 0.5014, 0.6243, 0.5011, 0.625, 0.5011, 0.625, 0.5014, 0.6243, 0.5011, 0.6243, 0.5009, 0.625, 0.5009, 0.625, 0.5011, 0.6243, 0.5009, 0.6242, 0.5008, 0.625, 0.5008, 0.625, 0.5009, 0.6242, 0.5008, 0.6242, 0.5, 0.6248, 0.5, 0.625, 0.5008, 0.3734, 0.5016, 0.3734, 0.5014, 0.3736, 0.5014, 0.3736, 0.5016, 0.3734, 0.5014, 0.3734, 0.5011, 0.3736, 0.5011, 0.3736, 0.5014, 0.3734, 0.5011, 0.3734, 0.5009, 0.3736, 0.5009, 0.3736, 0.5011, 0.3734, 0.5009, 0.3734, 0.5007, 0.3736, 0.5007, 0.3736, 0.5009, 0.3734, 0.5007, 0.3734, 0.5, 0.3736, 0.5, 0.3736, 0.5007, 0.3736, 0.5016, 0.3736, 0.5014, 0.3739, 0.5014, 0.3739, 0.5016, 0.3736, 0.5014, 0.3736, 0.5011, 0.3739, 0.5011, 0.3739, 0.5014, 0.3736, 0.5011, 0.3736, 0.5009, 0.3739, 0.5009, 0.3739, 0.5011, 0.3736, 0.5009, 0.3736, 0.5007, 0.3739, 0.5007, 0.3739, 0.5009, 0.3736, 0.5007, 0.3736, 0.5, 0.3739, 0.5, 0.3739, 0.5007, 0.3739, 0.5016, 0.3739, 0.5014, 0.3741, 0.5014, 0.3741, 0.5016, 0.3739, 0.5014, 0.3739, 0.5011, 0.3741, 0.5011, 0.3741, 0.5014, 0.3739, 0.5011, 0.3739, 0.5009, 0.3741, 0.5009, 0.3741, 0.5011, 0.3739, 0.5009, 0.3739, 0.5007, 0.3741, 0.5007, 0.3741, 0.5009, 0.3739, 0.5007, 0.3739, 0.5, 0.3741, 0.5, 0.3741, 0.5007, 0.3741, 0.5016, 0.3741, 0.5014, 0.3743, 0.5014, 0.3743, 0.5016, 0.3741, 0.5014, 0.3741, 0.5011, 0.3743, 0.5011, 0.3743, 0.5014, 0.3741, 0.5011, 0.3741, 0.5009, 0.3743, 0.5009, 0.3743, 0.5011, 0.3741, 0.5009, 0.3741, 0.5007, 0.3742, 0.5008, 0.3743, 0.5009, 0.3741, 0.5007, 0.3741, 0.5, 0.3742, 0.5, 0.3742, 0.5008, 0.3743, 0.5016, 0.3743, 0.5014, 0.375, 0.5014, 0.375, 0.5016, 0.3743, 0.5014, 0.3743, 0.5011, 0.375, 0.5011, 0.375, 0.5014, 0.3743, 0.5011, 0.3743, 0.5009, 0.375, 0.5009, 0.375, 0.5011, 0.3743, 0.5009, 0.3742, 0.5008, 0.375, 0.5008, 0.375, 0.5009, 0.3742, 0.5008, 0.3742, 0.5, 0.375, 0.5002, 0.375, 0.5008, 0.3766, 0.4984, 0.3766, 0.4986, 0.3764, 0.4986, 0.3764, 0.4984, 0.3766, 0.4986, 0.3766, 0.4989, 0.3764, 0.4989, 0.3764, 0.4986, 0.3766, 0.4989, 0.3766, 0.4991, 0.3764, 0.4991, 0.3764, 0.4989, 0.3766, 0.4991, 0.3766, 0.4993, 0.3764, 0.4993, 0.3764, 0.4991, 0.3766, 0.4993, 0.3766, 0.5, 0.3764, 0.5, 0.3764, 0.4993, 0.3764, 0.4984, 0.3764, 0.4986, 0.3761, 0.4986, 0.3761, 0.4984, 0.3764, 0.4986, 0.3764, 0.4989, 0.3761, 0.4989, 0.3761, 0.4986, 0.3764, 0.4989, 0.3764, 0.4991, 0.3761, 0.4991, 0.3761, 0.4989, 0.3764, 0.4991, 0.3764, 0.4993, 0.3761, 0.4993, 0.3761, 0.4991, 0.3764, 0.4993, 0.3764, 0.5, 0.3761, 0.5, 0.3761, 0.4993, 0.3761, 0.4984, 0.3761, 0.4986, 0.3759, 0.4986, 0.3759, 0.4984, 0.3761, 0.4986, 0.3761, 0.4989, 0.3759, 0.4989, 0.3759, 0.4986, 0.3761, 0.4989, 0.3761, 0.4991, 0.3759, 0.4991, 0.3759, 0.4989, 0.3761, 0.4991, 0.3761, 0.4993, 0.3759, 0.4993, 0.3759, 0.4991, 0.3761, 0.4993, 0.3761, 0.5, 0.3759, 0.5, 0.3759, 0.4993, 0.3759, 0.4984, 0.3759, 0.4986, 0.3757, 0.4986, 0.3757, 0.4984, 0.3759, 0.4986, 0.3759, 0.4989, 0.3757, 0.4989, 0.3757, 0.4986, 0.3759, 0.4989, 0.3759, 0.4991, 0.3757, 0.4991, 0.3757, 0.4989, 0.3759, 0.4991, 0.3759, 0.4993, 0.3758, 0.4992, 0.3757, 0.4991, 0.3759, 0.4993, 0.3759, 0.5, 0.3758, 0.5, 0.3758, 0.4992, 0.3757, 0.4984, 0.3757, 0.4986, 0.375, 0.4986, 0.375, 0.4984, 0.3757, 0.4986, 0.3757, 0.4989, 0.375, 0.4989, 0.375, 0.4986, 0.3757, 0.4989, 0.3757, 0.4991, 0.375, 0.4991, 0.375, 0.4989, 0.3757, 0.4991, 0.3758, 0.4992, 0.375, 0.4992, 0.375, 0.4991, 0.3758, 0.4992, 0.3758, 0.5, 0.375, 0.5002, 0.375, 0.4992, 0.3766, 0.5016, 0.3764, 0.5016, 0.3764, 0.5014, 0.3766, 0.5014, 0.3764, 0.5016, 0.3761, 0.5016, 0.3761, 0.5014, 0.3764, 0.5014, 0.3761, 0.5016, 0.3759, 0.5016, 0.3759, 0.5014, 0.3761, 0.5014, 0.3759, 0.5016, 0.3757, 0.5016, 0.3757, 0.5014, 0.3759, 0.5014, 0.3757, 0.5016, 0.375, 0.5016, 0.375, 0.5014, 0.3757, 0.5014, 0.3766, 0.5014, 0.3764, 0.5014, 0.3764, 0.5011, 0.3766, 0.5011, 0.3764, 0.5014, 0.3761, 0.5014, 0.3761, 0.5011, 0.3764, 0.5011, 0.3761, 0.5014, 0.3759, 0.5014, 0.3759, 0.5011, 0.3761, 0.5011, 0.3759, 0.5014, 0.3757, 0.5014, 0.3757, 0.5011, 0.3759, 0.5011, 0.3757, 0.5014, 0.375, 0.5014, 0.375, 0.5011, 0.3757, 0.5011, 0.3766, 0.5011, 0.3764, 0.5011, 0.3764, 0.5009, 0.3766, 0.5009, 0.3764, 0.5011, 0.3761, 0.5011, 0.3761, 0.5009, 0.3764, 0.5009, 0.3761, 0.5011, 0.3759, 0.5011, 0.3759, 0.5009, 0.3761, 0.5009, 0.3759, 0.5011, 0.3757, 0.5011, 0.3757, 0.5009, 0.3759, 0.5009, 0.3757, 0.5011, 0.375, 0.5011, 0.375, 0.5009, 0.3757, 0.5009, 0.3766, 0.5009, 0.3764, 0.5009, 0.3764, 0.5007, 0.3766, 0.5007, 0.3764, 0.5009, 0.3761, 0.5009, 0.3761, 0.5007, 0.3764, 0.5007, 0.3761, 0.5009, 0.3759, 0.5009, 0.3759, 0.5007, 0.3761, 0.5007, 0.3759, 0.5009, 0.3757, 0.5009, 0.3758, 0.5008, 0.3759, 0.5007, 0.3757, 0.5009, 0.375, 0.5009, 0.375, 0.5008, 0.3758, 0.5008, 0.3766, 0.5007, 0.3764, 0.5007, 0.3764, 0.5, 0.3766, 0.5, 0.3764, 0.5007, 0.3761, 0.5007, 0.3761, 0.5, 0.3764, 0.5, 0.3761, 0.5007, 0.3759, 0.5007, 0.3759, 0.5, 0.3761, 0.5, 0.3759, 0.5007, 0.3758, 0.5008, 0.3758, 0.5, 0.3759, 0.5, 0.3758, 0.5008, 0.375, 0.5008, 0.375, 0.5002, 0.3758, 0.5, 0.6234, 0.7484, 0.6236, 0.7484, 0.6236, 0.7486, 0.6234, 0.7486, 0.6236, 0.7484, 0.6239, 0.7484, 0.6239, 0.7486, 0.6236, 0.7486, 0.6239, 0.7484, 0.6241, 0.7484, 0.6241, 0.7486, 0.6239, 0.7486, 0.6241, 0.7484, 0.6243, 0.7484, 0.6243, 0.7486, 0.6241, 0.7486, 0.6243, 0.7484, 0.625, 0.7484, 0.625, 0.7486, 0.6243, 0.7486, 0.6234, 0.7486, 0.6236, 0.7486, 0.6236, 0.7489, 0.6234, 0.7489, 0.6236, 0.7486, 0.6239, 0.7486, 0.6239, 0.7489, 0.6236, 0.7489, 0.6239, 0.7486, 0.6241, 0.7486, 0.6241, 0.7489, 0.6239, 0.7489, 0.6241, 0.7486, 0.6243, 0.7486, 0.6243, 0.7489, 0.6241, 0.7489, 0.6243, 0.7486, 0.625, 0.7486, 0.625, 0.7489, 0.6243, 0.7489, 0.6234, 0.7489, 0.6236, 0.7489, 0.6236, 0.7491, 0.6234, 0.7491, 0.6236, 0.7489, 0.6239, 0.7489, 0.6239, 0.7491, 0.6236, 0.7491, 0.6239, 0.7489, 0.6241, 0.7489, 0.6241, 0.7491, 0.6239, 0.7491, 0.6241, 0.7489, 0.6243, 0.7489, 0.6243, 0.7491, 0.6241, 0.7491, 0.6243, 0.7489, 0.625, 0.7489, 0.625, 0.7491, 0.6243, 0.7491, 0.6234, 0.7491, 0.6236, 0.7491, 0.6236, 0.7493, 0.6234, 0.7493, 0.6236, 0.7491, 0.6239, 0.7491, 0.6239, 0.7493, 0.6236, 0.7493, 0.6239, 0.7491, 0.6241, 0.7491, 0.6241, 0.7493, 0.6239, 0.7493, 0.6241, 0.7491, 0.6243, 0.7491, 0.6242, 0.7492, 0.6241, 0.7493, 0.6243, 0.7491, 0.625, 0.7491, 0.625, 0.7492, 0.6242, 0.7492, 0.6234, 0.7493, 0.6236, 0.7493, 0.6236, 0.75, 0.6234, 0.75, 0.6236, 0.7493, 0.6239, 0.7493, 0.6239, 0.75, 0.6236, 0.75, 0.6239, 0.7493, 0.6241, 0.7493, 0.6241, 0.75, 0.6239, 0.75, 0.6241, 0.7493, 0.6242, 0.7492, 0.6242, 0.75, 0.6241, 0.75, 0.6242, 0.7492, 0.625, 0.7492, 0.625, 0.7498, 0.6242, 0.75, 0.6266, 0.7484, 0.6266, 0.7486, 0.6264, 0.7486, 0.6264, 0.7484, 0.6266, 0.7486, 0.6266, 0.7489, 0.6264, 0.7489, 0.6264, 0.7486, 0.6266, 0.7489, 0.6266, 0.7491, 0.6264, 0.7491, 0.6264, 0.7489, 0.6266, 0.7491, 0.6266, 0.7493, 0.6264, 0.7493, 0.6264, 0.7491, 0.6266, 0.7493, 0.6266, 0.75, 0.6264, 0.75, 0.6264, 0.7493, 0.6264, 0.7484, 0.6264, 0.7486, 0.6261, 0.7486, 0.6261, 0.7484, 0.6264, 0.7486, 0.6264, 0.7489, 0.6261, 0.7489, 0.6261, 0.7486, 0.6264, 0.7489, 0.6264, 0.7491, 0.6261, 0.7491, 0.6261, 0.7489, 0.6264, 0.7491, 0.6264, 0.7493, 0.6261, 0.7493, 0.6261, 0.7491, 0.6264, 0.7493, 0.6264, 0.75, 0.6261, 0.75, 0.6261, 0.7493, 0.6261, 0.7484, 0.6261, 0.7486, 0.6259, 0.7486, 0.6259, 0.7484, 0.6261, 0.7486, 0.6261, 0.7489, 0.6259, 0.7489, 0.6259, 0.7486, 0.6261, 0.7489, 0.6261, 0.7491, 0.6259, 0.7491, 0.6259, 0.7489, 0.6261, 0.7491, 0.6261, 0.7493, 0.6259, 0.7493, 0.6259, 0.7491, 0.6261, 0.7493, 0.6261, 0.75, 0.6259, 0.75, 0.6259, 0.7493, 0.6259, 0.7484, 0.6259, 0.7486, 0.6257, 0.7486, 0.6257, 0.7484, 0.6259, 0.7486, 0.6259, 0.7489, 0.6257, 0.7489, 0.6257, 0.7486, 0.6259, 0.7489, 0.6259, 0.7491, 0.6257, 0.7491, 0.6257, 0.7489, 0.6259, 0.7491, 0.6259, 0.7493, 0.6258, 0.7492, 0.6257, 0.7491, 0.6259, 0.7493, 0.6259, 0.75, 0.6258, 0.75, 0.6258, 0.7492, 0.6257, 0.7484, 0.6257, 0.7486, 0.625, 0.7486, 0.625, 0.7484, 0.6257, 0.7486, 0.6257, 0.7489, 0.625, 0.7489, 0.625, 0.7486, 0.6257, 0.7489, 0.6257, 0.7491, 0.625, 0.7491, 0.625, 0.7489, 0.6257, 0.7491, 0.6258, 0.7492, 0.625, 0.7492, 0.625, 0.7491, 0.6258, 0.7492, 0.6258, 0.75, 0.625, 0.7498, 0.625, 0.7492, 0.6234, 0.7516, 0.6234, 0.7514, 0.6236, 0.7514, 0.6236, 0.7516, 0.6234, 0.7514, 0.6234, 0.7511, 0.6236, 0.7511, 0.6236, 0.7514, 0.6234, 0.7511, 0.6234, 0.7509, 0.6236, 0.7509, 0.6236, 0.7511, 0.6234, 0.7509, 0.6234, 0.7507, 0.6236, 0.7507, 0.6236, 0.7509, 0.6234, 0.7507, 0.6234, 0.75, 0.6236, 0.75, 0.6236, 0.7507, 0.6236, 0.7516, 0.6236, 0.7514, 0.6239, 0.7514, 0.6239, 0.7516, 0.6236, 0.7514, 0.6236, 0.7511, 0.6239, 0.7511, 0.6239, 0.7514, 0.6236, 0.7511, 0.6236, 0.7509, 0.6239, 0.7509, 0.6239, 0.7511, 0.6236, 0.7509, 0.6236, 0.7507, 0.6239, 0.7507, 0.6239, 0.7509, 0.6236, 0.7507, 0.6236, 0.75, 0.6239, 0.75, 0.6239, 0.7507, 0.6239, 0.7516, 0.6239, 0.7514, 0.6241, 0.7514, 0.6241, 0.7516, 0.6239, 0.7514, 0.6239, 0.7511, 0.6241, 0.7511, 0.6241, 0.7514, 0.6239, 0.7511, 0.6239, 0.7509, 0.6241, 0.7509, 0.6241, 0.7511, 0.6239, 0.7509, 0.6239, 0.7507, 0.6241, 0.7507, 0.6241, 0.7509, 0.6239, 0.7507, 0.6239, 0.75, 0.6241, 0.75, 0.6241, 0.7507, 0.6241, 0.7516, 0.6241, 0.7514, 0.6243, 0.7514, 0.6243, 0.7516, 0.6241, 0.7514, 0.6241, 0.7511, 0.6243, 0.7511, 0.6243, 0.7514, 0.6241, 0.7511, 0.6241, 0.7509, 0.6243, 0.7509, 0.6243, 0.7511, 0.6241, 0.7509, 0.6241, 0.7507, 0.6242, 0.7508, 0.6243, 0.7509, 0.6241, 0.7507, 0.6241, 0.75, 0.6242, 0.75, 0.6242, 0.7508, 0.6243, 0.7516, 0.6243, 0.7514, 0.625, 0.7514, 0.625, 0.7516, 0.6243, 0.7514, 0.6243, 0.7511, 0.625, 0.7511, 0.625, 0.7514, 0.6243, 0.7511, 0.6243, 0.7509, 0.625, 0.7509, 0.625, 0.7511, 0.6243, 0.7509, 0.6242, 0.7508, 0.625, 0.7508, 0.625, 0.7509, 0.6242, 0.7508, 0.6242, 0.75, 0.625, 0.7498, 0.625, 0.7508, 0.3766, 0.7484, 0.3766, 0.7486, 0.3764, 0.7486, 0.3764, 0.7484, 0.3766, 0.7486, 0.3766, 0.7489, 0.3764, 0.7489, 0.3764, 0.7486, 0.3766, 0.7489, 0.3766, 0.7491, 0.3764, 0.7491, 0.3764, 0.7489, 0.3766, 0.7491, 0.3766, 0.7493, 0.3764, 0.7493, 0.3764, 0.7491, 0.3766, 0.7493, 0.3766, 0.75, 0.3764, 0.75, 0.3764, 0.7493, 0.3764, 0.7484, 0.3764, 0.7486, 0.3761, 0.7486, 0.3761, 0.7484, 0.3764, 0.7486, 0.3764, 0.7489, 0.3761, 0.7489, 0.3761, 0.7486, 0.3764, 0.7489, 0.3764, 0.7491, 0.3761, 0.7491, 0.3761, 0.7489, 0.3764, 0.7491, 0.3764, 0.7493, 0.3761, 0.7493, 0.3761, 0.7491, 0.3764, 0.7493, 0.3764, 0.75, 0.3761, 0.75, 0.3761, 0.7493, 0.3761, 0.7484, 0.3761, 0.7486, 0.3759, 0.7486, 0.3759, 0.7484, 0.3761, 0.7486, 0.3761, 0.7489, 0.3759, 0.7489, 0.3759, 0.7486, 0.3761, 0.7489, 0.3761, 0.7491, 0.3759, 0.7491, 0.3759, 0.7489, 0.3761, 0.7491, 0.3761, 0.7493, 0.3759, 0.7493, 0.3759, 0.7491, 0.3761, 0.7493, 0.3761, 0.75, 0.3759, 0.75, 0.3759, 0.7493, 0.3759, 0.7484, 0.3759, 0.7486, 0.3757, 0.7486, 0.3757, 0.7484, 0.3759, 0.7486, 0.3759, 0.7489, 0.3757, 0.7489, 0.3757, 0.7486, 0.3759, 0.7489, 0.3759, 0.7491, 0.3757, 0.7491, 0.3757, 0.7489, 0.3759, 0.7491, 0.3759, 0.7493, 0.3758, 0.7492, 0.3757, 0.7491, 0.3759, 0.7493, 0.3759, 0.75, 0.3758, 0.75, 0.3758, 0.7492, 0.3757, 0.7484, 0.3757, 0.7486, 0.375, 0.7486, 0.375, 0.7484, 0.3757, 0.7486, 0.3757, 0.7489, 0.375, 0.7489, 0.375, 0.7486, 0.3757, 0.7489, 0.3757, 0.7491, 0.375, 0.7491, 0.375, 0.7489, 0.3757, 0.7491, 0.3758, 0.7492, 0.375, 0.7492, 0.375, 0.7491, 0.3758, 0.7492, 0.3758, 0.75, 0.3752, 0.75, 0.375, 0.7492, 0.3766, 0.7516, 0.3764, 0.7516, 0.3764, 0.7514, 0.3766, 0.7514, 0.3764, 0.7516, 0.3761, 0.7516, 0.3761, 0.7514, 0.3764, 0.7514, 0.3761, 0.7516, 0.3759, 0.7516, 0.3759, 0.7514, 0.3761, 0.7514, 0.3759, 0.7516, 0.3757, 0.7516, 0.3757, 0.7514, 0.3759, 0.7514, 0.3757, 0.7516, 0.375, 0.7516, 0.375, 0.7514, 0.3757, 0.7514, 0.3766, 0.7514, 0.3764, 0.7514, 0.3764, 0.7511, 0.3766, 0.7511, 0.3764, 0.7514, 0.3761, 0.7514, 0.3761, 0.7511, 0.3764, 0.7511, 0.3761, 0.7514, 0.3759, 0.7514, 0.3759, 0.7511, 0.3761, 0.7511, 0.3759, 0.7514, 0.3757, 0.7514, 0.3757, 0.7511, 0.3759, 0.7511, 0.3757, 0.7514, 0.375, 0.7514, 0.375, 0.7511, 0.3757, 0.7511, 0.3766, 0.7511, 0.3764, 0.7511, 0.3764, 0.7509, 0.3766, 0.7509, 0.3764, 0.7511, 0.3761, 0.7511, 0.3761, 0.7509, 0.3764, 0.7509, 0.3761, 0.7511, 0.3759, 0.7511, 0.3759, 0.7509, 0.3761, 0.7509, 0.3759, 0.7511, 0.3757, 0.7511, 0.3757, 0.7509, 0.3759, 0.7509, 0.3757, 0.7511, 0.375, 0.7511, 0.375, 0.7509, 0.3757, 0.7509, 0.3766, 0.7509, 0.3764, 0.7509, 0.3764, 0.7507, 0.3766, 0.7507, 0.3764, 0.7509, 0.3761, 0.7509, 0.3761, 0.7507, 0.3764, 0.7507, 0.3761, 0.7509, 0.3759, 0.7509, 0.3759, 0.7507, 0.3761, 0.7507, 0.3759, 0.7509, 0.3757, 0.7509, 0.3758, 0.7508, 0.3759, 0.7507, 0.3757, 0.7509, 0.375, 0.7509, 0.375, 0.7508, 0.3758, 0.7508, 0.3766, 0.7507, 0.3764, 0.7507, 0.3764, 0.75, 0.3766, 0.75, 0.3764, 0.7507, 0.3761, 0.7507, 0.3761, 0.75, 0.3764, 0.75, 0.3761, 0.7507, 0.3759, 0.7507, 0.3759, 0.75, 0.3761, 0.75, 0.3759, 0.7507, 0.3758, 0.7508, 0.3758, 0.75, 0.3759, 0.75, 0.3758, 0.7508, 0.375, 0.7508, 0.3752, 0.75, 0.3758, 0.75, 0.3734, 0.7484, 0.3736, 0.7484, 0.3736, 0.7486, 0.3734, 0.7486, 0.3736, 0.7484, 0.3739, 0.7484, 0.3739, 0.7486, 0.3736, 0.7486, 0.3739, 0.7484, 0.3741, 0.7484, 0.3741, 0.7486, 0.3739, 0.7486, 0.3741, 0.7484, 0.3743, 0.7484, 0.3743, 0.7486, 0.3741, 0.7486, 0.3743, 0.7484, 0.375, 0.7484, 0.375, 0.7486, 0.3743, 0.7486, 0.3734, 0.7486, 0.3736, 0.7486, 0.3736, 0.7489, 0.3734, 0.7489, 0.3736, 0.7486, 0.3739, 0.7486, 0.3739, 0.7489, 0.3736, 0.7489, 0.3739, 0.7486, 0.3741, 0.7486, 0.3741, 0.7489, 0.3739, 0.7489, 0.3741, 0.7486, 0.3743, 0.7486, 0.3743, 0.7489, 0.3741, 0.7489, 0.3743, 0.7486, 0.375, 0.7486, 0.375, 0.7489, 0.3743, 0.7489, 0.3734, 0.7489, 0.3736, 0.7489, 0.3736, 0.7491, 0.3734, 0.7491, 0.3736, 0.7489, 0.3739, 0.7489, 0.3739, 0.7491, 0.3736, 0.7491, 0.3739, 0.7489, 0.3741, 0.7489, 0.3741, 0.7491, 0.3739, 0.7491, 0.3741, 0.7489, 0.3743, 0.7489, 0.3743, 0.7491, 0.3741, 0.7491, 0.3743, 0.7489, 0.375, 0.7489, 0.375, 0.7491, 0.3743, 0.7491, 0.3734, 0.7491, 0.3736, 0.7491, 0.3736, 0.7493, 0.3734, 0.7493, 0.3736, 0.7491, 0.3739, 0.7491, 0.3739, 0.7493, 0.3736, 0.7493, 0.3739, 0.7491, 0.3741, 0.7491, 0.3741, 0.7493, 0.3739, 0.7493, 0.3741, 0.7491, 0.3743, 0.7491, 0.3742, 0.7492, 0.3741, 0.7493, 0.3743, 0.7491, 0.375, 0.7491, 0.375, 0.7492, 0.3742, 0.7492, 0.3734, 0.7493, 0.3736, 0.7493, 0.3736, 0.75, 0.3734, 0.75, 0.3736, 0.7493, 0.3739, 0.7493, 0.3739, 0.75, 0.3736, 0.75, 0.3739, 0.7493, 0.3741, 0.7493, 0.3741, 0.75, 0.3739, 0.75, 0.3741, 0.7493, 0.3742, 0.7492, 0.3742, 0.75, 0.3741, 0.75, 0.3742, 0.7492, 0.375, 0.7492, 0.3752, 0.75, 0.3742, 0.75, 0.6234, 0.2516, 0.6234, 0.2514, 0.6236, 0.2514, 0.6236, 0.2516, 0.6234, 0.2514, 0.6234, 0.2511, 0.6236, 0.2511, 0.6236, 0.2514, 0.6234, 0.2511, 0.6234, 0.2509, 0.6236, 0.2509, 0.6236, 0.2511, 0.6234, 0.2509, 0.6234, 0.2507, 0.6236, 0.2507, 0.6236, 0.2509, 0.6234, 0.2507, 0.6234, 0.25, 0.6236, 0.25, 0.6236, 0.2507, 0.6236, 0.2516, 0.6236, 0.2514, 0.6239, 0.2514, 0.6239, 0.2516, 0.6236, 0.2514, 0.6236, 0.2511, 0.6239, 0.2511, 0.6239, 0.2514, 0.6236, 0.2511, 0.6236, 0.2509, 0.6239, 0.2509, 0.6239, 0.2511, 0.6236, 0.2509, 0.6236, 0.2507, 0.6239, 0.2507, 0.6239, 0.2509, 0.6236, 0.2507, 0.6236, 0.25, 0.6239, 0.25, 0.6239, 0.2507, 0.6239, 0.2516, 0.6239, 0.2514, 0.6241, 0.2514, 0.6241, 0.2516, 0.6239, 0.2514, 0.6239, 0.2511, 0.6241, 0.2511, 0.6241, 0.2514, 0.6239, 0.2511, 0.6239, 0.2509, 0.6241, 0.2509, 0.6241, 0.2511, 0.6239, 0.2509, 0.6239, 0.2507, 0.6241, 0.2507, 0.6241, 0.2509, 0.6239, 0.2507, 0.6239, 0.25, 0.6241, 0.25, 0.6241, 0.2507, 0.6241, 0.2516, 0.6241, 0.2514, 0.6243, 0.2514, 0.6243, 0.2516, 0.6241, 0.2514, 0.6241, 0.2511, 0.6243, 0.2511, 0.6243, 0.2514, 0.6241, 0.2511, 0.6241, 0.2509, 0.6243, 0.2509, 0.6243, 0.2511, 0.6241, 0.2509, 0.6241, 0.2507, 0.6242, 0.2508, 0.6243, 0.2509, 0.6241, 0.2507, 0.6241, 0.25, 0.6242, 0.25, 0.6242, 0.2508, 0.6243, 0.2516, 0.6243, 0.2514, 0.625, 0.2514, 0.625, 0.2516, 0.6243, 0.2514, 0.6243, 0.2511, 0.625, 0.2511, 0.625, 0.2514, 0.6243, 0.2511, 0.6243, 0.2509, 0.625, 0.2509, 0.625, 0.2511, 0.6243, 0.2509, 0.6242, 0.2508, 0.625, 0.2508, 0.625, 0.2509, 0.6242, 0.2508, 0.6242, 0.25, 0.6243, 0.25, 0.625, 0.2508, 0.6234, 0.2484, 0.6236, 0.2484, 0.6236, 0.2486, 0.6234, 0.2486, 0.6236, 0.2484, 0.6239, 0.2484, 0.6239, 0.2486, 0.6236, 0.2486, 0.6239, 0.2484, 0.6241, 0.2484, 0.6241, 0.2486, 0.6239, 0.2486, 0.6241, 0.2484, 0.6243, 0.2484, 0.6243, 0.2486, 0.6241, 0.2486, 0.6243, 0.2484, 0.625, 0.2484, 0.625, 0.2486, 0.6243, 0.2486, 0.6234, 0.2486, 0.6236, 0.2486, 0.6236, 0.2489, 0.6234, 0.2489, 0.6236, 0.2486, 0.6239, 0.2486, 0.6239, 0.2489, 0.6236, 0.2489, 0.6239, 0.2486, 0.6241, 0.2486, 0.6241, 0.2489, 0.6239, 0.2489, 0.6241, 0.2486, 0.6243, 0.2486, 0.6243, 0.2489, 0.6241, 0.2489, 0.6243, 0.2486, 0.625, 0.2486, 0.625, 0.2489, 0.6243, 0.2489, 0.6234, 0.2489, 0.6236, 0.2489, 0.6236, 0.2491, 0.6234, 0.2491, 0.6236, 0.2489, 0.6239, 0.2489, 0.6239, 0.2491, 0.6236, 0.2491, 0.6239, 0.2489, 0.6241, 0.2489, 0.6241, 0.2491, 0.6239, 0.2491, 0.6241, 0.2489, 0.6243, 0.2489, 0.6243, 0.2491, 0.6241, 0.2491, 0.6243, 0.2489, 0.625, 0.2489, 0.625, 0.2491, 0.6243, 0.2491, 0.6234, 0.2491, 0.6236, 0.2491, 0.6236, 0.2493, 0.6234, 0.2493, 0.6236, 0.2491, 0.6239, 0.2491, 0.6239, 0.2493, 0.6236, 0.2493, 0.6239, 0.2491, 0.6241, 0.2491, 0.6241, 0.2493, 0.6239, 0.2493, 0.6241, 0.2491, 0.6243, 0.2491, 0.6242, 0.2492, 0.6241, 0.2493, 0.6243, 0.2491, 0.625, 0.2491, 0.625, 0.2492, 0.6242, 0.2492, 0.6234, 0.2493, 0.6236, 0.2493, 0.6236, 0.25, 0.6234, 0.25, 0.6236, 0.2493, 0.6239, 0.2493, 0.6239, 0.25, 0.6236, 0.25, 0.6239, 0.2493, 0.6241, 0.2493, 0.6241, 0.25, 0.6239, 0.25, 0.6241, 0.2493, 0.6242, 0.2492, 0.6242, 0.25, 0.6241, 0.25, 0.6242, 0.2492, 0.625, 0.2492, 0.625, 0.2493, 0.6242, 0.25, 0.8734, 0.5016, 0.8734, 0.5014, 0.8736, 0.5014, 0.8736, 0.5016, 0.8734, 0.5014, 0.8734, 0.5011, 0.8736, 0.5011, 0.8736, 0.5014, 0.8734, 0.5011, 0.8734, 0.5009, 0.8736, 0.5009, 0.8736, 0.5011, 0.8734, 0.5009, 0.8734, 0.5007, 0.8736, 0.5007, 0.8736, 0.5009, 0.8734, 0.5007, 0.8734, 0.5, 0.8736, 0.5, 0.8736, 0.5007, 0.8736, 0.5016, 0.8736, 0.5014, 0.8739, 0.5014, 0.8739, 0.5016, 0.8736, 0.5014, 0.8736, 0.5011, 0.8739, 0.5011, 0.8739, 0.5014, 0.8736, 0.5011, 0.8736, 0.5009, 0.8739, 0.5009, 0.8739, 0.5011, 0.8736, 0.5009, 0.8736, 0.5007, 0.8739, 0.5007, 0.8739, 0.5009, 0.8736, 0.5007, 0.8736, 0.5, 0.8739, 0.5, 0.8739, 0.5007, 0.8739, 0.5016, 0.8739, 0.5014, 0.8741, 0.5014, 0.8741, 0.5016, 0.8739, 0.5014, 0.8739, 0.5011, 0.8741, 0.5011, 0.8741, 0.5014, 0.8739, 0.5011, 0.8739, 0.5009, 0.8741, 0.5009, 0.8741, 0.5011, 0.8739, 0.5009, 0.8739, 0.5007, 0.8741, 0.5007, 0.8741, 0.5009, 0.8739, 0.5007, 0.8739, 0.5, 0.8741, 0.5, 0.8741, 0.5007, 0.8741, 0.5016, 0.8741, 0.5014, 0.8743, 0.5014, 0.8743, 0.5016, 0.8741, 0.5014, 0.8741, 0.5011, 0.8743, 0.5011, 0.8743, 0.5014, 0.8741, 0.5011, 0.8741, 0.5009, 0.8743, 0.5009, 0.8743, 0.5011, 0.8741, 0.5009, 0.8741, 0.5007, 0.8742, 0.5008, 0.8743, 0.5009, 0.8741, 0.5007, 0.8741, 0.5, 0.8742, 0.5, 0.8742, 0.5008, 0.8743, 0.5016, 0.8743, 0.5014, 0.875, 0.5014, 0.875, 0.5016, 0.8743, 0.5014, 0.8743, 0.5011, 0.875, 0.5011, 0.875, 0.5014, 0.8743, 0.5011, 0.8743, 0.5009, 0.875, 0.5009, 0.875, 0.5011, 0.8743, 0.5009, 0.8742, 0.5008, 0.875, 0.5008, 0.875, 0.5009, 0.8742, 0.5008, 0.8742, 0.5, 0.8743, 0.5, 0.875, 0.5008, 0.3766, 0.2484, 0.3766, 0.2486, 0.3764, 0.2486, 0.3764, 0.2484, 0.3766, 0.2486, 0.3766, 0.2489, 0.3764, 0.2489, 0.3764, 0.2486, 0.3766, 0.2489, 0.3766, 0.2491, 0.3764, 0.2491, 0.3764, 0.2489, 0.3766, 0.2491, 0.3766, 0.2493, 0.3764, 0.2493, 0.3764, 0.2491, 0.3766, 0.2493, 0.3766, 0.25, 0.3764, 0.25, 0.3764, 0.2493, 0.3764, 0.2484, 0.3764, 0.2486, 0.3761, 0.2486, 0.3761, 0.2484, 0.3764, 0.2486, 0.3764, 0.2489, 0.3761, 0.2489, 0.3761, 0.2486, 0.3764, 0.2489, 0.3764, 0.2491, 0.3761, 0.2491, 0.3761, 0.2489, 0.3764, 0.2491, 0.3764, 0.2493, 0.3761, 0.2493, 0.3761, 0.2491, 0.3764, 0.2493, 0.3764, 0.25, 0.3761, 0.25, 0.3761, 0.2493, 0.3761, 0.2484, 0.3761, 0.2486, 0.3759, 0.2486, 0.3759, 0.2484, 0.3761, 0.2486, 0.3761, 0.2489, 0.3759, 0.2489, 0.3759, 0.2486, 0.3761, 0.2489, 0.3761, 0.2491, 0.3759, 0.2491, 0.3759, 0.2489, 0.3761, 0.2491, 0.3761, 0.2493, 0.3759, 0.2493, 0.3759, 0.2491, 0.3761, 0.2493, 0.3761, 0.25, 0.3759, 0.25, 0.3759, 0.2493, 0.3759, 0.2484, 0.3759, 0.2486, 0.3757, 0.2486, 0.3757, 0.2484, 0.3759, 0.2486, 0.3759, 0.2489, 0.3757, 0.2489, 0.3757, 0.2486, 0.3759, 0.2489, 0.3759, 0.2491, 0.3757, 0.2491, 0.3757, 0.2489, 0.3759, 0.2491, 0.3759, 0.2493, 0.3758, 0.2492, 0.3757, 0.2491, 0.3759, 0.2493, 0.3759, 0.25, 0.3758, 0.25, 0.3758, 0.2492, 0.3757, 0.2484, 0.3757, 0.2486, 0.375, 0.2486, 0.375, 0.2484, 0.3757, 0.2486, 0.3757, 0.2489, 0.375, 0.2489, 0.375, 0.2486, 0.3757, 0.2489, 0.3757, 0.2491, 0.375, 0.2491, 0.375, 0.2489, 0.3757, 0.2491, 0.3758, 0.2492, 0.375, 0.2492, 0.375, 0.2491, 0.3758, 0.2492, 0.3758, 0.25, 0.3757, 0.25, 0.375, 0.2492, 0.3766, 0.2516, 0.3764, 0.2516, 0.3764, 0.2514, 0.3766, 0.2514, 0.3764, 0.2516, 0.3761, 0.2516, 0.3761, 0.2514, 0.3764, 0.2514, 0.3761, 0.2516, 0.3759, 0.2516, 0.3759, 0.2514, 0.3761, 0.2514, 0.3759, 0.2516, 0.3757, 0.2516, 0.3757, 0.2514, 0.3759, 0.2514, 0.3757, 0.2516, 0.375, 0.2516, 0.375, 0.2514, 0.3757, 0.2514, 0.3766, 0.2514, 0.3764, 0.2514, 0.3764, 0.2511, 0.3766, 0.2511, 0.3764, 0.2514, 0.3761, 0.2514, 0.3761, 0.2511, 0.3764, 0.2511, 0.3761, 0.2514, 0.3759, 0.2514, 0.3759, 0.2511, 0.3761, 0.2511, 0.3759, 0.2514, 0.3757, 0.2514, 0.3757, 0.2511, 0.3759, 0.2511, 0.3757, 0.2514, 0.375, 0.2514, 0.375, 0.2511, 0.3757, 0.2511, 0.3766, 0.2511, 0.3764, 0.2511, 0.3764, 0.2509, 0.3766, 0.2509, 0.3764, 0.2511, 0.3761, 0.2511, 0.3761, 0.2509, 0.3764, 0.2509, 0.3761, 0.2511, 0.3759, 0.2511, 0.3759, 0.2509, 0.3761, 0.2509, 0.3759, 0.2511, 0.3757, 0.2511, 0.3757, 0.2509, 0.3759, 0.2509, 0.3757, 0.2511, 0.375, 0.2511, 0.375, 0.2509, 0.3757, 0.2509, 0.3766, 0.2509, 0.3764, 0.2509, 0.3764, 0.2507, 0.3766, 0.2507, 0.3764, 0.2509, 0.3761, 0.2509, 0.3761, 0.2507, 0.3764, 0.2507, 0.3761, 0.2509, 0.3759, 0.2509, 0.3759, 0.2507, 0.3761, 0.2507, 0.3759, 0.2509, 0.3757, 0.2509, 0.3758, 0.2508, 0.3759, 0.2507, 0.3757, 0.2509, 0.375, 0.2509, 0.375, 0.2508, 0.3758, 0.2508, 0.3766, 0.2507, 0.3764, 0.2507, 0.3764, 0.25, 0.3766, 0.25, 0.3764, 0.2507, 0.3761, 0.2507, 0.3761, 0.25, 0.3764, 0.25, 0.3761, 0.2507, 0.3759, 0.2507, 0.3759, 0.25, 0.3761, 0.25, 0.3759, 0.2507, 0.3758, 0.2508, 0.3758, 0.25, 0.3759, 0.25, 0.3758, 0.2508, 0.375, 0.2508, 0.375, 0.2507, 0.3758, 0.25, 0.1266, 0.5016, 0.1264, 0.5016, 0.1264, 0.5014, 0.1266, 0.5014, 0.1264, 0.5016, 0.1261, 0.5016, 0.1261, 0.5014, 0.1264, 0.5014, 0.1261, 0.5016, 0.1259, 0.5016, 0.1259, 0.5014, 0.1261, 0.5014, 0.1259, 0.5016, 0.1257, 0.5016, 0.1257, 0.5014, 0.1259, 0.5014, 0.1257, 0.5016, 0.125, 0.5016, 0.125, 0.5014, 0.1257, 0.5014, 0.1266, 0.5014, 0.1264, 0.5014, 0.1264, 0.5011, 0.1266, 0.5011, 0.1264, 0.5014, 0.1261, 0.5014, 0.1261, 0.5011, 0.1264, 0.5011, 0.1261, 0.5014, 0.1259, 0.5014, 0.1259, 0.5011, 0.1261, 0.5011, 0.1259, 0.5014, 0.1257, 0.5014, 0.1257, 0.5011, 0.1259, 0.5011, 0.1257, 0.5014, 0.125, 0.5014, 0.125, 0.5011, 0.1257, 0.5011, 0.1266, 0.5011, 0.1264, 0.5011, 0.1264, 0.5009, 0.1266, 0.5009, 0.1264, 0.5011, 0.1261, 0.5011, 0.1261, 0.5009, 0.1264, 0.5009, 0.1261, 0.5011, 0.1259, 0.5011, 0.1259, 0.5009, 0.1261, 0.5009, 0.1259, 0.5011, 0.1257, 0.5011, 0.1257, 0.5009, 0.1259, 0.5009, 0.1257, 0.5011, 0.125, 0.5011, 0.125, 0.5009, 0.1257, 0.5009, 0.1266, 0.5009, 0.1264, 0.5009, 0.1264, 0.5007, 0.1266, 0.5007, 0.1264, 0.5009, 0.1261, 0.5009, 0.1261, 0.5007, 0.1264, 0.5007, 0.1261, 0.5009, 0.1259, 0.5009, 0.1259, 0.5007, 0.1261, 0.5007, 0.1259, 0.5009, 0.1257, 0.5009, 0.1258, 0.5008, 0.1259, 0.5007, 0.1257, 0.5009, 0.125, 0.5009, 0.125, 0.5008, 0.1258, 0.5008, 0.1266, 0.5007, 0.1264, 0.5007, 0.1264, 0.5, 0.1266, 0.5, 0.1264, 0.5007, 0.1261, 0.5007, 0.1261, 0.5, 0.1264, 0.5, 0.1261, 0.5007, 0.1259, 0.5007, 0.1259, 0.5, 0.1261, 0.5, 0.1259, 0.5007, 0.1258, 0.5008, 0.1258, 0.5, 0.1259, 0.5, 0.1258, 0.5008, 0.125, 0.5008, 0.125, 0.5007, 0.1258, 0.5, 0.6234, 0.001614, 0.6234, 0.001362, 0.6236, 0.001354, 0.6236, 0.001614, 0.6234, 0.001362, 0.6234, 0.001116, 0.6236, 0.001101, 0.6236, 0.001354, 0.6234, 0.001116, 0.6234, 0.0008815, 0.6236, 0.0008703, 0.6236, 0.001101, 0.6234, 0.0008815, 0.6234, 0.0006655, 0.6236, 0.0006659, 0.6236, 0.0008703, 0.6234, 0.0006655, 0.6234, 0.0, 0.6236, 0.0, 0.6236, 0.0006659, 0.6236, 0.001614, 0.6236, 0.001354, 0.6239, 0.001352, 0.6239, 0.001614, 0.6236, 0.001354, 0.6236, 0.001101, 0.6239, 0.0011, 0.6239, 0.001352, 0.6236, 0.001101, 0.6236, 0.0008703, 0.6239, 0.0008774, 0.6239, 0.0011, 0.6236, 0.0008703, 0.6236, 0.0006659, 0.6239, 0.0006882, 0.6239, 0.0008774, 0.6236, 0.0006659, 0.6236, 0.0, 0.6239, 0.0, 0.6239, 0.0006882, 0.6239, 0.001614, 0.6239, 0.001352, 0.6241, 0.001353, 0.6241, 0.001614, 0.6239, 0.001352, 0.6239, 0.0011, 0.6241, 0.001108, 0.6241, 0.001353, 0.6239, 0.0011, 0.6239, 0.0008774, 0.6241, 0.0008973, 0.6241, 0.001108, 0.6239, 0.0008774, 0.6239, 0.0006882, 0.6241, 0.0007242, 0.6241, 0.0008973, 0.6239, 0.0006882, 0.6239, 0.0, 0.6241, 0.0, 0.6241, 0.0007242, 0.6241, 0.001614, 0.6241, 0.001353, 0.6243, 0.001356, 0.6243, 0.001614, 0.6241, 0.001353, 0.6241, 0.001108, 0.6243, 0.001117, 0.6243, 0.001356, 0.6241, 0.001108, 0.6241, 0.0008973, 0.6243, 0.0009181, 0.6243, 0.001117, 0.6241, 0.0008973, 0.6241, 0.0007242, 0.6242, 0.0007604, 0.6243, 0.0009181, 0.6241, 0.0007242, 0.6241, 0.0, 0.6242, 0.0, 0.6242, 0.0007604, 0.6243, 0.001614, 0.6243, 0.001356, 0.625, 0.001358, 0.625, 0.001614, 0.6243, 0.001356, 0.6243, 0.001117, 0.625, 0.001123, 0.625, 0.001358, 0.6243, 0.001117, 0.6243, 0.0009181, 0.625, 0.0009292, 0.625, 0.001123, 0.6243, 0.0009181, 0.6242, 0.0007604, 0.625, 0.0007808, 0.625, 0.0009292, 0.6242, 0.0007604, 0.6242, 0.0, 0.6243, 0.0, 0.625, 0.0007808, 0.6234, 0.9984, 0.6236, 0.9984, 0.6236, 0.9986, 0.6234, 0.9986, 0.6236, 0.9984, 0.6239, 0.9984, 0.6239, 0.9986, 0.6236, 0.9986, 0.6239, 0.9984, 0.6241, 0.9984, 0.6241, 0.9986, 0.6239, 0.9986, 0.6241, 0.9984, 0.6243, 0.9984, 0.6243, 0.9986, 0.6241, 0.9986, 0.6243, 0.9984, 0.625, 0.9984, 0.625, 0.9986, 0.6243, 0.9986, 0.6234, 0.9986, 0.6236, 0.9986, 0.6236, 0.9989, 0.6234, 0.9989, 0.6236, 0.9986, 0.6239, 0.9986, 0.6239, 0.9989, 0.6236, 0.9989, 0.6239, 0.9986, 0.6241, 0.9986, 0.6241, 0.9989, 0.6239, 0.9989, 0.6241, 0.9986, 0.6243, 0.9986, 0.6243, 0.9989, 0.6241, 0.9989, 0.6243, 0.9986, 0.625, 0.9986, 0.625, 0.9989, 0.6243, 0.9989, 0.6234, 0.9989, 0.6236, 0.9989, 0.6236, 0.9991, 0.6234, 0.9991, 0.6236, 0.9989, 0.6239, 0.9989, 0.6239, 0.9991, 0.6236, 0.9991, 0.6239, 0.9989, 0.6241, 0.9989, 0.6241, 0.9991, 0.6239, 0.9991, 0.6241, 0.9989, 0.6243, 0.9989, 0.6243, 0.9991, 0.6241, 0.9991, 0.6243, 0.9989, 0.625, 0.9989, 0.625, 0.9991, 0.6243, 0.9991, 0.6234, 0.9991, 0.6236, 0.9991, 0.6236, 0.9993, 0.6234, 0.9993, 0.6236, 0.9991, 0.6239, 0.9991, 0.6239, 0.9993, 0.6236, 0.9993, 0.6239, 0.9991, 0.6241, 0.9991, 0.6241, 0.9993, 0.6239, 0.9993, 0.6241, 0.9991, 0.6243, 0.9991, 0.6242, 0.9992, 0.6241, 0.9993, 0.6243, 0.9991, 0.625, 0.9991, 0.625, 0.9992, 0.6242, 0.9992, 0.6234, 0.9993, 0.6236, 0.9993, 0.6236, 1.0, 0.6234, 1.0, 0.6236, 0.9993, 0.6239, 0.9993, 0.6239, 1.0, 0.6236, 1.0, 0.6239, 0.9993, 0.6241, 0.9993, 0.6241, 1.0, 0.6239, 1.0, 0.6241, 0.9993, 0.6242, 0.9992, 0.6242, 1.0, 0.6241, 1.0, 0.6242, 0.9992, 0.625, 0.9992, 0.625, 0.9993, 0.6242, 1.0, 0.8734, 0.7484, 0.8736, 0.7484, 0.8736, 0.7486, 0.8734, 0.7486, 0.8736, 0.7484, 0.8739, 0.7484, 0.8739, 0.7486, 0.8736, 0.7486, 0.8739, 0.7484, 0.8741, 0.7484, 0.8741, 0.7486, 0.8739, 0.7486, 0.8741, 0.7484, 0.8743, 0.7484, 0.8743, 0.7486, 0.8741, 0.7486, 0.8743, 0.7484, 0.875, 0.7484, 0.875, 0.7486, 0.8743, 0.7486, 0.8734, 0.7486, 0.8736, 0.7486, 0.8736, 0.7489, 0.8734, 0.7489, 0.8736, 0.7486, 0.8739, 0.7486, 0.8739, 0.7489, 0.8736, 0.7489, 0.8739, 0.7486, 0.8741, 0.7486, 0.8741, 0.7489, 0.8739, 0.7489, 0.8741, 0.7486, 0.8743, 0.7486, 0.8743, 0.7489, 0.8741, 0.7489, 0.8743, 0.7486, 0.875, 0.7486, 0.875, 0.7489, 0.8743, 0.7489, 0.8734, 0.7489, 0.8736, 0.7489, 0.8736, 0.7491, 0.8734, 0.7491, 0.8736, 0.7489, 0.8739, 0.7489, 0.8739, 0.7491, 0.8736, 0.7491, 0.8739, 0.7489, 0.8741, 0.7489, 0.8741, 0.7491, 0.8739, 0.7491, 0.8741, 0.7489, 0.8743, 0.7489, 0.8743, 0.7491, 0.8741, 0.7491, 0.8743, 0.7489, 0.875, 0.7489, 0.875, 0.7491, 0.8743, 0.7491, 0.8734, 0.7491, 0.8736, 0.7491, 0.8736, 0.7493, 0.8734, 0.7493, 0.8736, 0.7491, 0.8739, 0.7491, 0.8739, 0.7493, 0.8736, 0.7493, 0.8739, 0.7491, 0.8741, 0.7491, 0.8741, 0.7493, 0.8739, 0.7493, 0.8741, 0.7491, 0.8743, 0.7491, 0.8742, 0.7492, 0.8741, 0.7493, 0.8743, 0.7491, 0.875, 0.7491, 0.875, 0.7492, 0.8742, 0.7492, 0.8734, 0.7493, 0.8736, 0.7493, 0.8736, 0.75, 0.8734, 0.75, 0.8736, 0.7493, 0.8739, 0.7493, 0.8739, 0.75, 0.8736, 0.75, 0.8739, 0.7493, 0.8741, 0.7493, 0.8741, 0.75, 0.8739, 0.75, 0.8741, 0.7493, 0.8742, 0.7492, 0.8742, 0.75, 0.8741, 0.75, 0.8742, 0.7492, 0.875, 0.7492, 0.875, 0.7493, 0.8742, 0.75, 0.1266, 0.7484, 0.1266, 0.7486, 0.1264, 0.7486, 0.1264, 0.7484, 0.1266, 0.7486, 0.1266, 0.7489, 0.1264, 0.7489, 0.1264, 0.7486, 0.1266, 0.7489, 0.1266, 0.7491, 0.1264, 0.7491, 0.1264, 0.7489, 0.1266, 0.7491, 0.1266, 0.7493, 0.1264, 0.7493, 0.1264, 0.7491, 0.1266, 0.7493, 0.1266, 0.75, 0.1264, 0.75, 0.1264, 0.7493, 0.1264, 0.7484, 0.1264, 0.7486, 0.1261, 0.7486, 0.1261, 0.7484, 0.1264, 0.7486, 0.1264, 0.7489, 0.1261, 0.7489, 0.1261, 0.7486, 0.1264, 0.7489, 0.1264, 0.7491, 0.1261, 0.7491, 0.1261, 0.7489, 0.1264, 0.7491, 0.1264, 0.7493, 0.1261, 0.7493, 0.1261, 0.7491, 0.1264, 0.7493, 0.1264, 0.75, 0.1261, 0.75, 0.1261, 0.7493, 0.1261, 0.7484, 0.1261, 0.7486, 0.1259, 0.7486, 0.1259, 0.7484, 0.1261, 0.7486, 0.1261, 0.7489, 0.1259, 0.7489, 0.1259, 0.7486, 0.1261, 0.7489, 0.1261, 0.7491, 0.1259, 0.7491, 0.1259, 0.7489, 0.1261, 0.7491, 0.1261, 0.7493, 0.1259, 0.7493, 0.1259, 0.7491, 0.1261, 0.7493, 0.1261, 0.75, 0.1259, 0.75, 0.1259, 0.7493, 0.1259, 0.7484, 0.1259, 0.7486, 0.1257, 0.7486, 0.1257, 0.7484, 0.1259, 0.7486, 0.1259, 0.7489, 0.1257, 0.7489, 0.1257, 0.7486, 0.1259, 0.7489, 0.1259, 0.7491, 0.1257, 0.7491, 0.1257, 0.7489, 0.1259, 0.7491, 0.1259, 0.7493, 0.1258, 0.7492, 0.1257, 0.7491, 0.1259, 0.7493, 0.1259, 0.75, 0.1258, 0.75, 0.1258, 0.7492, 0.1257, 0.7484, 0.1257, 0.7486, 0.125, 0.7486, 0.125, 0.7484, 0.1257, 0.7486, 0.1257, 0.7489, 0.125, 0.7489, 0.125, 0.7486, 0.1257, 0.7489, 0.1257, 0.7491, 0.125, 0.7491, 0.125, 0.7489, 0.1257, 0.7491, 0.1258, 0.7492, 0.125, 0.7492, 0.125, 0.7491, 0.1258, 0.7492, 0.1258, 0.75, 0.1257, 0.75, 0.125, 0.7492, 0.3766, 0.9984, 0.3766, 0.9986, 0.3764, 0.9986, 0.3764, 0.9984, 0.3766, 0.9986, 0.3766, 0.9989, 0.3764, 0.9989, 0.3764, 0.9986, 0.3766, 0.9989, 0.3766, 0.9991, 0.3764, 0.9991, 0.3764, 0.9989, 0.3766, 0.9991, 0.3766, 0.9993, 0.3764, 0.9993, 0.3764, 0.9991, 0.3766, 0.9993, 0.3766, 1.0, 0.3764, 1.0, 0.3764, 0.9993, 0.3764, 0.9984, 0.3764, 0.9986, 0.3761, 0.9986, 0.3761, 0.9984, 0.3764, 0.9986, 0.3764, 0.9989, 0.3761, 0.9989, 0.3761, 0.9986, 0.3764, 0.9989, 0.3764, 0.9991, 0.3761, 0.9991, 0.3761, 0.9989, 0.3764, 0.9991, 0.3764, 0.9993, 0.3761, 0.9993, 0.3761, 0.9991, 0.3764, 0.9993, 0.3764, 1.0, 0.3761, 1.0, 0.3761, 0.9993, 0.3761, 0.9984, 0.3761, 0.9986, 0.3759, 0.9986, 0.3759, 0.9984, 0.3761, 0.9986, 0.3761, 0.9989, 0.3759, 0.9989, 0.3759, 0.9986, 0.3761, 0.9989, 0.3761, 0.9991, 0.3759, 0.9991, 0.3759, 0.9989, 0.3761, 0.9991, 0.3761, 0.9993, 0.3759, 0.9993, 0.3759, 0.9991, 0.3761, 0.9993, 0.3761, 1.0, 0.3759, 1.0, 0.3759, 0.9993, 0.3759, 0.9984, 0.3759, 0.9986, 0.3757, 0.9986, 0.3757, 0.9984, 0.3759, 0.9986, 0.3759, 0.9989, 0.3757, 0.9989, 0.3757, 0.9986, 0.3759, 0.9989, 0.3759, 0.9991, 0.3757, 0.9991, 0.3757, 0.9989, 0.3759, 0.9991, 0.3759, 0.9993, 0.3758, 0.9992, 0.3757, 0.9991, 0.3759, 0.9993, 0.3759, 1.0, 0.3758, 1.0, 0.3758, 0.9992, 0.3757, 0.9984, 0.3757, 0.9986, 0.375, 0.9986, 0.375, 0.9984, 0.3757, 0.9986, 0.3757, 0.9989, 0.375, 0.9989, 0.375, 0.9986, 0.3757, 0.9989, 0.3757, 0.9991, 0.375, 0.9991, 0.375, 0.9989, 0.3757, 0.9991, 0.3758, 0.9992, 0.375, 0.9992, 0.375, 0.9991, 0.3758, 0.9992, 0.3758, 1.0, 0.3757, 1.0, 0.375, 0.9992, 0.3766, 0.001614, 0.3764, 0.001614, 0.3764, 0.001357, 0.3766, 0.001362, 0.3764, 0.001614, 0.3761, 0.001614, 0.3761, 0.001355, 0.3764, 0.001357, 0.3761, 0.001614, 0.3759, 0.001614, 0.3759, 0.001356, 0.3761, 0.001355, 0.3759, 0.001614, 0.3757, 0.001614, 0.3757, 0.001357, 0.3759, 0.001356, 0.3757, 0.001614, 0.375, 0.001614, 0.375, 0.001358, 0.3757, 0.001357, 0.3766, 0.001362, 0.3764, 0.001357, 0.3764, 0.001103, 0.3766, 0.001116, 0.3764, 0.001357, 0.3761, 0.001355, 0.3761, 0.001103, 0.3764, 0.001103, 0.3761, 0.001355, 0.3759, 0.001356, 0.3759, 0.00111, 0.3761, 0.001103, 0.3759, 0.001356, 0.3757, 0.001357, 0.3757, 0.001119, 0.3759, 0.00111, 0.3757, 0.001357, 0.375, 0.001358, 0.375, 0.001123, 0.3757, 0.001119, 0.3766, 0.001116, 0.3764, 0.001103, 0.3764, 0.0008702, 0.3766, 0.0008815, 0.3764, 0.001103, 0.3761, 0.001103, 0.3761, 0.000878, 0.3764, 0.0008702, 0.3761, 0.001103, 0.3759, 0.00111, 0.3759, 0.0008981, 0.3761, 0.000878, 0.3759, 0.00111, 0.3757, 0.001119, 0.3757, 0.0009186, 0.3759, 0.0008981, 0.3757, 0.001119, 0.375, 0.001123, 0.375, 0.0009292, 0.3757, 0.0009186, 0.3766, 0.0008815, 0.3764, 0.0008702, 0.3764, 0.0006647, 0.3766, 0.0006655, 0.3764, 0.0008702, 0.3761, 0.000878, 0.3761, 0.0006874, 0.3764, 0.0006647, 0.3761, 0.000878, 0.3759, 0.0008981, 0.3759, 0.0007242, 0.3761, 0.0006874, 0.3759, 0.0008981, 0.3757, 0.0009186, 0.3758, 0.0007604, 0.3759, 0.0007242, 0.3757, 0.0009186, 0.375, 0.0009292, 0.375, 0.0007808, 0.3758, 0.0007604, 0.3766, 0.0006655, 0.3764, 0.0006647, 0.3764, 0.0, 0.3766, 0.0, 0.3764, 0.0006647, 0.3761, 0.0006874, 0.3761, 0.0, 0.3764, 0.0, 0.3761, 0.0006874, 0.3759, 0.0007242, 0.3759, 0.0, 0.3761, 0.0, 0.3759, 0.0007242, 0.3758, 0.0007604, 0.3758, 0.0, 0.3759, 0.0, 0.3758, 0.0007604, 0.375, 0.0007808, 0.375, 0.0006823, 0.3758, 0.0, 0.1266, 0.5016, 0.1266, 0.7484, 0.1264, 0.7484, 0.1264, 0.5016, 0.1264, 0.5016, 0.1264, 0.7484, 0.1261, 0.7484, 0.1261, 0.5016, 0.1261, 0.5016, 0.1261, 0.7484, 0.1259, 0.7484, 0.1259, 0.5016, 0.1259, 0.5016, 0.1259, 0.7484, 0.1257, 0.7484, 0.1257, 0.5016, 0.1257, 0.5016, 0.1257, 0.7484, 0.125, 0.7484, 0.125, 0.5016, 0.375, 0.2484, 0.375, 0.001614, 0.3757, 0.001614, 0.3757, 0.2484, 0.3757, 0.2484, 0.3757, 0.001614, 0.3759, 0.001614, 0.3759, 0.2484, 0.3759, 0.2484, 0.3759, 0.001614, 0.3761, 0.001614, 0.3761, 0.2484, 0.3761, 0.2484, 0.3761, 0.001614, 0.3764, 0.001614, 0.3764, 0.2484, 0.3764, 0.2484, 0.3764, 0.001614, 0.3766, 0.001614, 0.3766, 0.2484, 0.3734, 0.5016, 0.1266, 0.5016, 0.1266, 0.5014, 0.3734, 0.5014, 0.3734, 0.5014, 0.1266, 0.5014, 0.1266, 0.5011, 0.3734, 0.5011, 0.3734, 0.5011, 0.1266, 0.5011, 0.1266, 0.5009, 0.3734, 0.5009, 0.3734, 0.5009, 0.1266, 0.5009, 0.1266, 0.5007, 0.3734, 0.5007, 0.3734, 0.5007, 0.1266, 0.5007, 0.1266, 0.5, 0.3734, 0.5, 0.375, 0.4984, 0.375, 0.2516, 0.3757, 0.2516, 0.3757, 0.4984, 0.3757, 0.4984, 0.3757, 0.2516, 0.3759, 0.2516, 0.3759, 0.4984, 0.3759, 0.4984, 0.3759, 0.2516, 0.3761, 0.2516, 0.3761, 0.4984, 0.3761, 0.4984, 0.3761, 0.2516, 0.3764, 0.2516, 0.3764, 0.4984, 0.3764, 0.4984, 0.3764, 0.2516, 0.3766, 0.2516, 0.3766, 0.4984, 0.6234, 0.5016, 0.3766, 0.5016, 0.3766, 0.5014, 0.6234, 0.5014, 0.6234, 0.5014, 0.3766, 0.5014, 0.3766, 0.5011, 0.6234, 0.5011, 0.6234, 0.5011, 0.3766, 0.5011, 0.3766, 0.5009, 0.6234, 0.5009, 0.6234, 0.5009, 0.3766, 0.5009, 0.3766, 0.5007, 0.6234, 0.5007, 0.6234, 0.5007, 0.3766, 0.5007, 0.3766, 0.5, 0.6234, 0.5, 0.6234, 0.5, 0.3766, 0.5, 0.3766, 0.4993, 0.6234, 0.4993, 0.6234, 0.4993, 0.3766, 0.4993, 0.3766, 0.4991, 0.6234, 0.4991, 0.6234, 0.4991, 0.3766, 0.4991, 0.3766, 0.4989, 0.6234, 0.4989, 0.6234, 0.4989, 0.3766, 0.4989, 0.3766, 0.4986, 0.6234, 0.4986, 0.6234, 0.4986, 0.3766, 0.4986, 0.3766, 0.4984, 0.6234, 0.4984, 0.3766, 0.9984, 0.6234, 0.9984, 0.6234, 0.9986, 0.3766, 0.9986, 0.3766, 0.9986, 0.6234, 0.9986, 0.6234, 0.9989, 0.3766, 0.9989, 0.3766, 0.9989, 0.6234, 0.9989, 0.6234, 0.9991, 0.3766, 0.9991, 0.3766, 0.9991, 0.6234, 0.9991, 0.6234, 0.9993, 0.3766, 0.9993, 0.3766, 0.9993, 0.6234, 0.9993, 0.6234, 1.0, 0.3766, 1.0, 0.3766, 0.0, 0.6234, 0.0, 0.6234, 0.0006655, 0.3766, 0.0006655, 0.3766, 0.0006655, 0.6234, 0.0006655, 0.6234, 0.0008815, 0.3766, 0.0008815, 0.3766, 0.0008815, 0.6234, 0.0008815, 0.6234, 0.001116, 0.3766, 0.001116, 0.3766, 0.001116, 0.6234, 0.001116, 0.6234, 0.001362, 0.3766, 0.001362, 0.3766, 0.001362, 0.6234, 0.001362, 0.6234, 0.001614, 0.3766, 0.001614, 0.6234, 0.7516, 0.3766, 0.7516, 0.3766, 0.7514, 0.6234, 0.7514, 0.6234, 0.7514, 0.3766, 0.7514, 0.3766, 0.7511, 0.6234, 0.7511, 0.6234, 0.7511, 0.3766, 0.7511, 0.3766, 0.7509, 0.6234, 0.7509, 0.6234, 0.7509, 0.3766, 0.7509, 0.3766, 0.7507, 0.6234, 0.7507, 0.6234, 0.7507, 0.3766, 0.7507, 0.3766, 0.75, 0.6234, 0.75, 0.6234, 0.75, 0.3766, 0.75, 0.3766, 0.7493, 0.6234, 0.7493, 0.6234, 0.7493, 0.3766, 0.7493, 0.3766, 0.7491, 0.6234, 0.7491, 0.6234, 0.7491, 0.3766, 0.7491, 0.3766, 0.7489, 0.6234, 0.7489, 0.6234, 0.7489, 0.3766, 0.7489, 0.3766, 0.7486, 0.6234, 0.7486, 0.6234, 0.7486, 0.3766, 0.7486, 0.3766, 0.7484, 0.6234, 0.7484, 0.6234, 0.2516, 0.3766, 0.2516, 0.3766, 0.2514, 0.6234, 0.2514, 0.6234, 0.2514, 0.3766, 0.2514, 0.3766, 0.2511, 0.6234, 0.2511, 0.6234, 0.2511, 0.3766, 0.2511, 0.3766, 0.2509, 0.6234, 0.2509, 0.6234, 0.2509, 0.3766, 0.2509, 0.3766, 0.2507, 0.6234, 0.2507, 0.6234, 0.2507, 0.3766, 0.2507, 0.3766, 0.25, 0.6234, 0.25, 0.6234, 0.25, 0.3766, 0.25, 0.3766, 0.2493, 0.6234, 0.2493, 0.6234, 0.2493, 0.3766, 0.2493, 0.3766, 0.2491, 0.6234, 0.2491, 0.6234, 0.2491, 0.3766, 0.2491, 0.3766, 0.2489, 0.6234, 0.2489, 0.6234, 0.2489, 0.3766, 0.2489, 0.3766, 0.2486, 0.6234, 0.2486, 0.6234, 0.2486, 0.3766, 0.2486, 0.3766, 0.2484, 0.6234, 0.2484, 0.6266, 0.7484, 0.8734, 0.7484, 0.8734, 0.7486, 0.6266, 0.7486, 0.6266, 0.7486, 0.8734, 0.7486, 0.8734, 0.7489, 0.6266, 0.7489, 0.6266, 0.7489, 0.8734, 0.7489, 0.8734, 0.7491, 0.6266, 0.7491, 0.6266, 0.7491, 0.8734, 0.7491, 0.8734, 0.7493, 0.6266, 0.7493, 0.6266, 0.7493, 0.8734, 0.7493, 0.8734, 0.75, 0.6266, 0.75, 0.625, 0.7516, 0.625, 0.9984, 0.6243, 0.9984, 0.6243, 0.7516, 0.6243, 0.7516, 0.6243, 0.9984, 0.6241, 0.9984, 0.6241, 0.7516, 0.6241, 0.7516, 0.6241, 0.9984, 0.6239, 0.9984, 0.6239, 0.7516, 0.6239, 0.7516, 0.6239, 0.9984, 0.6236, 0.9984, 0.6236, 0.7516, 0.6236, 0.7516, 0.6236, 0.9984, 0.6234, 0.9984, 0.6234, 0.7516, 0.6266, 0.5016, 0.6266, 0.7484, 0.6264, 0.7484, 0.6264, 0.5016, 0.6264, 0.5016, 0.6264, 0.7484, 0.6261, 0.7484, 0.6261, 0.5016, 0.6261, 0.5016, 0.6261, 0.7484, 0.6259, 0.7484, 0.6259, 0.5016, 0.6259, 0.5016, 0.6259, 0.7484, 0.6257, 0.7484, 0.6257, 0.5016, 0.6257, 0.5016, 0.6257, 0.7484, 0.625, 0.7484, 0.625, 0.5016, 0.625, 0.5016, 0.625, 0.7484, 0.6243, 0.7484, 0.6243, 0.5016, 0.6243, 0.5016, 0.6243, 0.7484, 0.6241, 0.7484, 0.6241, 0.5016, 0.6241, 0.5016, 0.6241, 0.7484, 0.6239, 0.7484, 0.6239, 0.5016, 0.6239, 0.5016, 0.6239, 0.7484, 0.6236, 0.7484, 0.6236, 0.5016, 0.6236, 0.5016, 0.6236, 0.7484, 0.6234, 0.7484, 0.6234, 0.5016, 0.1266, 0.7484, 0.3734, 0.7484, 0.3734, 0.7486, 0.1266, 0.7486, 0.1266, 0.7486, 0.3734, 0.7486, 0.3734, 0.7489, 0.1266, 0.7489, 0.1266, 0.7489, 0.3734, 0.7489, 0.3734, 0.7491, 0.1266, 0.7491, 0.1266, 0.7491, 0.3734, 0.7491, 0.3734, 0.7493, 0.1266, 0.7493, 0.1266, 0.7493, 0.3734, 0.7493, 0.3734, 0.75, 0.1266, 0.75, 0.375, 0.9984, 0.375, 0.7516, 0.3757, 0.7516, 0.3757, 0.9984, 0.3757, 0.9984, 0.3757, 0.7516, 0.3759, 0.7516, 0.3759, 0.9984, 0.3759, 0.9984, 0.3759, 0.7516, 0.3761, 0.7516, 0.3761, 0.9984, 0.3761, 0.9984, 0.3761, 0.7516, 0.3764, 0.7516, 0.3764, 0.9984, 0.3764, 0.9984, 0.3764, 0.7516, 0.3766, 0.7516, 0.3766, 0.9984, 0.8734, 0.7484, 0.8734, 0.5016, 0.8736, 0.5016, 0.8736, 0.7484, 0.8736, 0.7484, 0.8736, 0.5016, 0.8739, 0.5016, 0.8739, 0.7484, 0.8739, 0.7484, 0.8739, 0.5016, 0.8741, 0.5016, 0.8741, 0.7484, 0.8741, 0.7484, 0.8741, 0.5016, 0.8743, 0.5016, 0.8743, 0.7484, 0.8743, 0.7484, 0.8743, 0.5016, 0.875, 0.5016, 0.875, 0.7484, 0.625, 0.001614, 0.625, 0.2484, 0.6243, 0.2484, 0.6243, 0.001614, 0.6243, 0.001614, 0.6243, 0.2484, 0.6241, 0.2484, 0.6241, 0.001614, 0.6241, 0.001614, 0.6241, 0.2484, 0.6239, 0.2484, 0.6239, 0.001614, 0.6239, 0.001614, 0.6239, 0.2484, 0.6236, 0.2484, 0.6236, 0.001614, 0.6236, 0.001614, 0.6236, 0.2484, 0.6234, 0.2484, 0.6234, 0.001614, 0.8734, 0.5016, 0.6266, 0.5016, 0.6266, 0.5014, 0.8734, 0.5014, 0.8734, 0.5014, 0.6266, 0.5014, 0.6266, 0.5011, 0.8734, 0.5011, 0.8734, 0.5011, 0.6266, 0.5011, 0.6266, 0.5009, 0.8734, 0.5009, 0.8734, 0.5009, 0.6266, 0.5009, 0.6266, 0.5007, 0.8734, 0.5007, 0.8734, 0.5007, 0.6266, 0.5007, 0.6266, 0.5, 0.8734, 0.5, 0.625, 0.2516, 0.625, 0.4984, 0.6243, 0.4984, 0.6243, 0.2516, 0.6243, 0.2516, 0.6243, 0.4984, 0.6241, 0.4984, 0.6241, 0.2516, 0.6241, 0.2516, 0.6241, 0.4984, 0.6239, 0.4984, 0.6239, 0.2516, 0.6239, 0.2516, 0.6239, 0.4984, 0.6236, 0.4984, 0.6236, 0.2516, 0.6236, 0.2516, 0.6236, 0.4984, 0.6234, 0.4984, 0.6234, 0.2516, 0.3734, 0.7484, 0.3734, 0.5016, 0.3736, 0.5016, 0.3736, 0.7484, 0.3736, 0.7484, 0.3736, 0.5016, 0.3739, 0.5016, 0.3739, 0.7484, 0.3739, 0.7484, 0.3739, 0.5016, 0.3741, 0.5016, 0.3741, 0.7484, 0.3741, 0.7484, 0.3741, 0.5016, 0.3743, 0.5016, 0.3743, 0.7484, 0.3743, 0.7484, 0.3743, 0.5016, 0.375, 0.5016, 0.375, 0.7484, 0.375, 0.7484, 0.375, 0.5016, 0.3757, 0.5016, 0.3757, 0.7484, 0.3757, 0.7484, 0.3757, 0.5016, 0.3759, 0.5016, 0.3759, 0.7484, 0.3759, 0.7484, 0.3759, 0.5016, 0.3761, 0.5016, 0.3761, 0.7484, 0.3761, 0.7484, 0.3761, 0.5016, 0.3764, 0.5016, 0.3764, 0.7484, 0.3764, 0.7484, 0.3764, 0.5016, 0.3766, 0.5016, 0.3766, 0.7484, 0.3766, 0.2516, 0.6234, 0.2516, 0.6234, 0.4984, 0.3766, 0.4984])
me_cube.materials.append(mat_material)
me_cube.use_mirror_vertex_groups = False
me_cube.update()

# ---- objects
ob_cube = bpy.data.objects.new('Cube', me_cube)
ob_light = bpy.data.objects.new('Light', light_light)
ob_camera = bpy.data.objects.new('Camera', cam_camera)

# ---- transforms, parenting, visibility, modifiers, constraints
ob_cube.location = (0.0, 0.0, 0.0)
ob_cube.scale = (1.0, 1.6, 0.01)
ob_cube.lock_rotations_4d = False
ob_cube.empty_display_type = 'ARROWS'
ob_cube.lineart.crease_threshold = 0.0
ob_light.location = (4.076, 1.005, 5.904)
ob_light.rotation_euler = (0.6503, 0.05522, 1.866)
ob_light.lock_rotations_4d = False
ob_light.empty_display_type = 'ARROWS'
ob_light.color = (0.0, 0.0, 0.0, 0.0)
ob_light.lineart.crease_threshold = 0.0
ob_camera.location = (7.359, -6.926, 4.958)
ob_camera.rotation_euler = (1.109, 0.0, 0.8149)
ob_camera.lock_rotations_4d = False
ob_camera.empty_display_type = 'ARROWS'
ob_camera.color = (0.0, 0.0, 0.0, 0.0)
ob_camera.display_type = 'WIRE'
ob_camera.lineart.crease_threshold = 0.0

# ---- collection membership
col_collection.objects.link(ob_cube)
col_collection.objects.link(ob_light)
col_collection.objects.link(ob_camera)

# ---- scene / render settings (as saved in the file)
scene.camera = ob_camera
scene.frame_start = 1; scene.frame_end = 250; scene.frame_set(1)
scene.render.engine = 'BLENDER_EEVEE_NEXT'
scene.cycles.sampling_pattern = 'TABULATED_SOBOL'
scene.eevee.ray_tracing_options.trace_max_roughness = 0.0
bpy.context.view_layer.update()
